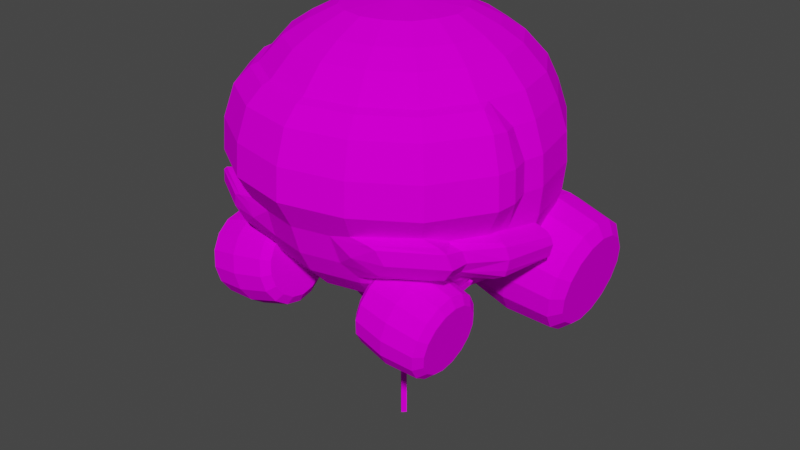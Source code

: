 # Source: eng_baloon.blend  (saved by Blender 3.3.6; exported with 4.5.12 LTS)
import bpy
from mathutils import Matrix  # noqa: F401  (used for matrix-valued properties, if any)

bpy.ops.wm.read_factory_settings(use_empty=True)
scene = bpy.context.scene
scene.name = 'Scene'

# ---- collections
col_collection = bpy.data.collections.new('Collection'); scene.collection.children.link(col_collection)

# ---- images (referenced by path relative to the original .blend; pixels are not part of the script)
import os
ASSET_DIR = os.environ.get("B2B_ASSET_DIR", "")  # directory of the original .blend (textures are referenced by path, not embedded)
HERE = os.path.dirname(os.path.abspath(__file__))  # packed textures are extracted next to this script under _unpacked/

def load_image(name, relpath, width, height, colorspace="sRGB"):
    """Load a texture the original file referenced (path relative to the .blend, or extracted next to this script)."""
    p = next((c for c in (os.path.join(HERE, relpath), os.path.join(ASSET_DIR, relpath)) if relpath and os.path.exists(c)), "")
    if p:
        img = bpy.data.images.load(p, check_existing=True)
        img.name = name
    else:  # same state as the original file: an image datablock whose file is absent (Cycles renders it pink)
        img = bpy.data.images.new(name, width, height)
        img.source = "FILE"
        img.filepath = "//" + (relpath or name)
    img.colorspace_settings.name = colorspace
    return img
img_level4_balloon128_png_002 = load_image('level4_balloon128.png.002', 'level4_balloon128.png', 1024, 1024, 'sRGB')

# ---- materials (node trees are filled in below, after node groups)
mat_level4_balloon128 = bpy.data.materials.new('level4_balloon128')
mat_level4_balloon128.alpha_threshold = 0.0
mat_level4_balloon128.use_transparent_shadow = False
mat_level4_balloon128.diffuse_color = (1.0, 1.0, 1.0, 1.0)
mat_level4_balloon128.roughness = 0.5

# ---- material node trees
mat_level4_balloon128.use_nodes = True; mat_level4_balloon128.node_tree.nodes.clear()
_N = mat_level4_balloon128.node_tree.nodes; _L = mat_level4_balloon128.node_tree.links
n0 = _N.new('ShaderNodeBsdfDiffuse'); n0.name = 'Diffuse BSDF'; n0.location = (0, 0)
n1 = _N.new('ShaderNodeTexImage'); n1.name = 'Image Texture'; n1.location = (0, 0)
n1.image = img_level4_balloon128_png_002
n2 = _N.new('ShaderNodeOutputMaterial'); n2.name = 'Material Output'; n2.location = (0, 0)
_L.new(n0.outputs[0], n2.inputs[0])
_L.new(n1.outputs[0], n0.inputs[0])
n2.is_active_output = True

# ---- world
world_world = bpy.data.worlds.new('World'); scene.world = world_world
world_world.use_nodes = True; world_world.node_tree.nodes.clear()
_N = world_world.node_tree.nodes; _L = world_world.node_tree.links
n0 = _N.new('ShaderNodeOutputWorld'); n0.name = 'World Output'; n0.location = (300, 300)
n1 = _N.new('ShaderNodeBackground'); n1.name = 'Background'; n1.location = (10, 300)
n1.inputs[0].default_value = (0.05088, 0.05088, 0.05088, 1.0)
_L.new(n1.outputs[0], n0.inputs[0])
n0.is_active_output = True
world_world.color = (0.05088, 0.05088, 0.05088)
world_world.use_sun_shadow = False
world_world.sun_shadow_jitter_overblur = 0.0

# ---- meshes
me_track9_pmd12_mesh_001 = bpy.data.meshes.new('TRACK9.PMD12.mesh.001')
me_track9_pmd12_mesh_001.from_pydata([(19.79, -33.9, 72.0), (19.6, -39.42, 70.92), (19.79, -44.94, 72.0), (20.35, -49.62, 75.08), (21.19, -52.75, 79.69), (22.18, -53.85, 85.12), (23.16, -52.75, 90.55), (24.0, -49.62, 95.16), (24.56, -44.94, 98.24), (24.76, -39.42, 99.32), (55.84, -49.62, 89.37), (55.0, -52.75, 84.77), (54.01, -53.85, 79.33), (53.02, -52.75, 73.9), (52.19, -49.62, 69.3), (51.63, -44.94, 66.22), (51.43, -39.42, 65.14), (51.63, -33.9, 66.22), (52.19, -29.21, 69.3), (24.84, -21.56, 84.64), (23.62, -22.91, 77.91), (21.19, -26.09, 79.69), (22.18, -24.99, 85.12), (22.58, -26.79, 72.21), (20.35, -29.21, 75.08), (21.89, -32.58, 68.4), (21.64, -39.42, 67.06), (21.89, -46.25, 68.4), (22.58, -52.05, 72.21), (23.62, -55.92, 77.91), (24.84, -57.28, 84.64), (26.06, -55.92, 91.36), (27.1, -52.05, 97.06), (27.79, -46.25, 100.9), (28.03, -39.42, 102.2), (27.79, -32.58, 100.9), (24.56, -33.9, 98.24), (27.1, -26.79, 97.06), (24.0, -29.21, 95.16), (26.06, -22.91, 91.36), (23.16, -26.09, 90.55), (38.09, -19.85, 82.23), (36.75, -21.34, 74.86), (35.62, -25.58, 68.61), (34.86, -31.93, 64.44), (34.59, -39.42, 62.97), (34.86, -46.91, 64.44), (35.62, -53.26, 68.61), (36.75, -57.5, 74.86), (38.09, -58.99, 82.23), (39.43, -57.5, 89.6), (40.57, -53.26, 95.84), (41.33, -46.91, 100.0), (41.59, -39.42, 101.5), (41.33, -31.93, 100.0), (40.57, -25.58, 95.84), (39.43, -21.34, 89.6), (51.35, -21.56, 79.82), (50.13, -22.91, 73.09), (49.09, -26.79, 67.39), (48.4, -32.58, 63.58), (48.16, -39.42, 62.24), (48.4, -46.25, 63.58), (49.09, -52.05, 67.39), (50.13, -55.92, 73.09), (51.35, -57.28, 79.82), (52.57, -55.92, 86.54), (53.61, -52.05, 92.25), (54.3, -46.25, 96.06), (54.54, -39.42, 97.39), (54.3, -32.58, 96.06), (53.61, -26.79, 92.25), (52.57, -22.91, 86.54), (54.01, -24.99, 79.33), (53.02, -26.09, 73.9), (56.4, -44.94, 92.45), (56.59, -39.42, 93.53), (56.4, -33.9, 92.45), (55.84, -29.21, 89.37), (55.0, -26.09, 84.77), (23.78, 26.73, 71.55), (24.05, 19.22, 73.02), (24.81, 12.84, 77.21), (25.95, 8.588, 83.48), (27.29, 7.093, 90.87), (28.63, 8.588, 98.27), (29.77, 12.84, 104.5), (30.53, 19.22, 108.7), (30.8, 26.73, 110.2), (76.92, 26.73, 101.8), (76.65, 19.22, 100.3), (75.89, 12.84, 96.15), (74.75, 8.588, 89.89), (73.41, 7.093, 82.49), (72.07, 8.588, 75.1), (70.93, 12.84, 68.83), (70.17, 19.22, 64.64), (69.9, 26.73, 63.17), (31.15, 51.04, 90.17), (29.48, 49.19, 81.02), (25.95, 44.87, 83.48), (27.29, 46.37, 90.87), (28.07, 43.92, 73.26), (24.81, 40.62, 77.21), (27.13, 36.03, 68.08), (24.05, 34.24, 73.02), (26.8, 26.73, 66.26), (27.13, 17.43, 68.08), (28.07, 9.543, 73.26), (29.48, 4.273, 81.02), (31.15, 2.423, 90.17), (32.81, 4.273, 99.32), (34.22, 9.543, 107.1), (35.16, 17.43, 112.3), (35.49, 26.73, 114.1), (35.16, 36.03, 112.3), (30.53, 34.24, 108.7), (34.22, 43.92, 107.1), (29.77, 40.62, 104.5), (32.81, 49.19, 99.32), (28.63, 44.87, 98.27), (50.35, 53.36, 86.68), (48.53, 51.34, 76.66), (46.98, 45.56, 68.15), (45.95, 36.92, 62.47), (45.59, 26.73, 60.48), (45.95, 16.54, 62.47), (46.98, 7.898, 68.15), (48.53, 2.125, 76.66), (50.35, 0.09758, 86.68), (52.17, 2.125, 96.71), (53.72, 7.898, 105.2), (54.75, 16.54, 110.9), (55.11, 26.73, 112.9), (54.75, 36.92, 110.9), (53.72, 45.56, 105.2), (52.17, 51.34, 96.71), (69.55, 51.04, 83.19), (67.89, 49.19, 74.04), (66.48, 43.92, 66.28), (65.54, 36.03, 61.1), (65.21, 26.73, 59.28), (65.54, 17.43, 61.1), (66.48, 9.543, 66.28), (67.89, 4.273, 74.04), (69.55, 2.423, 83.19), (71.22, 4.273, 92.35), (72.63, 9.543, 100.1), (73.57, 17.43, 105.3), (73.9, 26.73, 107.1), (73.57, 36.03, 105.3), (72.63, 43.92, 100.1), (71.22, 49.19, 92.35), (73.41, 46.37, 82.49), (72.07, 44.87, 75.1), (70.93, 40.62, 68.83), (70.17, 34.24, 64.64), (76.65, 34.24, 100.3), (75.89, 40.62, 96.15), (74.75, 44.87, 89.89), (-24.75, -39.42, 99.32), (-24.56, -44.94, 98.24), (-24.0, -49.62, 95.16), (-23.16, -52.75, 90.55), (-22.17, -53.85, 85.12), (-21.19, -52.75, 79.69), (-20.35, -49.62, 75.08), (-19.79, -44.94, 72.0), (-19.59, -39.42, 70.92), (-51.43, -39.42, 65.14), (-51.63, -44.94, 66.22), (-52.18, -49.62, 69.3), (-53.02, -52.75, 73.9), (-54.01, -53.85, 79.33), (-55.0, -52.75, 84.77), (-55.83, -49.62, 89.37), (-56.39, -44.94, 92.45), (-56.59, -39.42, 93.53), (-22.17, -24.99, 85.12), (-21.19, -26.09, 79.69), (-23.61, -22.91, 77.91), (-24.83, -21.56, 84.64), (-20.35, -29.21, 75.08), (-22.58, -26.79, 72.21), (-19.79, -33.9, 72.0), (-21.88, -32.58, 68.4), (-21.64, -39.42, 67.06), (-21.88, -46.25, 68.4), (-22.58, -52.05, 72.21), (-23.61, -55.92, 77.91), (-24.83, -57.28, 84.64), (-26.06, -55.92, 91.36), (-27.09, -52.05, 97.06), (-27.79, -46.25, 100.9), (-28.03, -39.42, 102.2), (-24.56, -33.9, 98.24), (-27.79, -32.58, 100.9), (-24.0, -29.21, 95.16), (-27.09, -26.79, 97.06), (-23.16, -26.09, 90.55), (-26.06, -22.91, 91.36), (-36.75, -21.34, 74.86), (-38.09, -19.85, 82.23), (-35.62, -25.58, 68.61), (-34.86, -31.93, 64.44), (-34.59, -39.42, 62.97), (-34.86, -46.91, 64.44), (-35.62, -53.26, 68.61), (-36.75, -57.5, 74.86), (-38.09, -58.99, 82.23), (-39.43, -57.5, 89.6), (-40.57, -53.26, 95.84), (-41.32, -46.91, 100.0), (-41.59, -39.42, 101.5), (-41.32, -31.93, 100.0), (-40.57, -25.58, 95.84), (-39.43, -21.34, 89.6), (-50.12, -22.91, 73.09), (-51.35, -21.56, 79.82), (-49.09, -26.79, 67.39), (-48.4, -32.58, 63.58), (-48.15, -39.42, 62.24), (-48.4, -46.25, 63.58), (-49.09, -52.05, 67.39), (-50.12, -55.92, 73.09), (-51.35, -57.28, 79.82), (-52.57, -55.92, 86.54), (-53.61, -52.05, 92.25), (-54.3, -46.25, 96.06), (-54.54, -39.42, 97.39), (-54.3, -32.58, 96.06), (-53.61, -26.79, 92.25), (-52.57, -22.91, 86.54), (-53.02, -26.09, 73.9), (-54.01, -24.99, 79.33), (-52.18, -29.21, 69.3), (-51.63, -33.9, 66.22), (-56.59, -39.42, 93.53), (-56.39, -33.9, 92.45), (-55.83, -29.21, 89.37), (-55.0, -26.09, 84.77), (-30.53, 19.22, 108.7), (-29.77, 12.84, 104.5), (-28.63, 8.588, 98.27), (-27.29, 7.093, 90.87), (-25.94, 8.588, 83.48), (-24.81, 12.84, 77.21), (-24.04, 19.22, 73.02), (-23.78, 26.73, 71.55), (-24.04, 34.24, 73.02), (-70.16, 19.22, 64.64), (-70.92, 12.84, 68.83), (-72.06, 8.588, 75.1), (-73.41, 7.093, 82.49), (-74.75, 8.588, 89.89), (-75.89, 12.84, 96.15), (-76.65, 19.22, 100.3), (-76.92, 26.73, 101.8), (-76.65, 34.24, 100.3), (-27.29, 46.37, 90.87), (-25.94, 44.87, 83.48), (-29.48, 49.19, 81.02), (-31.14, 51.04, 90.17), (-24.81, 40.62, 77.21), (-28.07, 43.92, 73.26), (-27.13, 36.03, 68.08), (-26.8, 26.73, 66.26), (-27.13, 17.43, 68.08), (-28.07, 9.543, 73.26), (-29.48, 4.273, 81.02), (-31.14, 2.423, 90.17), (-32.81, 4.273, 99.32), (-34.22, 9.543, 107.1), (-35.16, 17.43, 112.3), (-30.8, 26.73, 110.2), (-35.49, 26.73, 114.1), (-30.53, 34.24, 108.7), (-35.16, 36.03, 112.3), (-29.77, 40.62, 104.5), (-34.22, 43.92, 107.1), (-28.63, 44.87, 98.27), (-32.81, 49.19, 99.32), (-48.52, 51.34, 76.66), (-50.35, 53.36, 86.68), (-46.98, 45.56, 68.15), (-45.95, 36.92, 62.47), (-45.59, 26.73, 60.48), (-45.95, 16.54, 62.47), (-46.98, 7.898, 68.15), (-48.52, 2.125, 76.66), (-50.35, 0.09758, 86.68), (-52.17, 2.125, 96.71), (-53.71, 7.898, 105.2), (-54.75, 16.54, 110.9), (-55.11, 26.73, 112.9), (-54.75, 36.92, 110.9), (-53.71, 45.56, 105.2), (-52.17, 51.34, 96.71), (-67.89, 49.19, 74.04), (-69.55, 51.04, 83.19), (-66.48, 43.92, 66.28), (-65.53, 36.03, 61.1), (-65.2, 26.73, 59.28), (-65.53, 17.43, 61.1), (-66.48, 9.543, 66.28), (-67.89, 4.273, 74.04), (-69.55, 2.423, 83.19), (-71.21, 4.273, 92.35), (-72.62, 9.543, 100.1), (-73.57, 17.43, 105.3), (-73.9, 26.73, 107.1), (-73.57, 36.03, 105.3), (-72.62, 43.92, 100.1), (-71.21, 49.19, 92.35), (-72.06, 44.87, 75.1), (-73.41, 46.37, 82.49), (-70.92, 40.62, 68.83), (-70.16, 34.24, 64.64), (-69.9, 26.73, 63.17), (-75.89, 40.62, 96.15), (-74.75, 44.87, 89.89), (-42.0, 17.79, 174.2), (-45.9, 0.3971, 174.2), (-37.01, 0.3971, 179.9), (-33.86, 14.42, 180.0), (-35.36, -14.25, 81.23), (-42.0, -17.0, 86.03), (-45.9, 0.3971, 86.03), (-38.64, 0.3971, 81.23), (0.001461, 0.3971, 187.8), (-24.81, 0.3971, 185.7), (-22.7, -9.007, 185.8), (0.001461, 25.21, 185.8), (-9.402, 23.1, 185.8), (-50.16, -20.38, 95.55), (-54.82, 0.3971, 95.55), (-17.54, 17.94, 185.7), (-22.7, 9.801, 185.8), (-17.54, -17.15, 185.7), (-9.402, -22.31, 185.8), (-66.19, -22.31, 105.1), (-70.02, 0.3971, 105.1), (-69.52, 0.3971, 102.7), (-59.31, -19.04, 117.3), (-60.37, -14.34, 117.3), (-63.67, 0.3971, 117.3), (-62.75, 0.3971, 114.3), (-58.26, -23.73, 117.3), (-64.24, -26.21, 129.3), (-65.11, -17.56, 129.5), (-63.34, -25.84, 142.7), (-64.27, -17.13, 142.3), (-59.28, -24.16, 156.0), (-60.01, -17.08, 155.1), (-26.61, -63.84, 129.3), (0.001461, -69.81, 129.3), (0.001461, -68.84, 142.7), (-26.24, -62.95, 142.7), (-49.65, -49.25, 129.3), (-48.95, -48.56, 142.7), (-59.39, 25.0, 129.6), (-64.91, 0.3971, 129.6), (-64.01, 0.3971, 141.9), (-58.57, 24.66, 141.9), (-24.6, 59.79, 129.6), (-45.9, 46.3, 129.6), (-45.26, 45.66, 141.9), (-24.26, 58.96, 141.9), (-53.36, -21.7, 162.7), (-54.1, -33.22, 105.1), (-53.42, -41.96, 105.1), (-57.91, -43.3, 111.2), (-16.62, -55.78, 105.1), (0.001461, -59.51, 105.1), (0.001461, -63.28, 117.3), (-15.57, -59.78, 117.3), (-51.26, -16.63, 164.2), (-50.39, -20.48, 164.2), (-42.0, -17.0, 174.2), (-33.86, -13.63, 180.0), (-22.7, 55.21, 105.1), (-42.36, 42.76, 105.1), (-45.02, 45.42, 117.3), (-24.13, 58.66, 117.3), (-58.74, 5.574, 105.1), (-70.76, 0.3971, 108.0), (-17.39, 42.4, 86.03), (-32.46, 32.86, 86.03), (-38.76, 39.16, 95.55), (-20.77, 50.55, 95.55), (-42.0, 17.79, 86.03), (-50.16, 21.17, 95.55), (-32.46, -32.06, 86.03), (-38.76, -38.37, 95.55), (-22.7, 9.801, 76.42), (0.001461, 0.3971, 74.04), (-24.81, 0.3971, 76.42), (-17.39, -41.6, 86.03), (0.001461, -45.51, 86.03), (0.001461, -54.42, 95.55), (-20.77, -49.76, 95.55), (-35.36, 15.04, 81.23), (-27.32, 27.72, 81.23), (-17.54, 17.94, 76.42), (-22.7, -9.007, 76.42), (-17.54, -17.15, 76.42), (-27.32, -26.93, 81.23), (-9.402, -22.31, 76.42), (0.001461, -24.42, 76.42), (0.001461, -38.25, 81.23), (-14.64, -34.96, 81.23), (-54.81, 23.1, 105.1), (-58.26, 24.53, 117.3), (-9.402, 23.1, 76.42), (-14.64, 35.75, 81.23), (-53.25, -40.38, 117.3), (-56.09, -44.63, 117.3), (-53.51, -45.37, 119.3), (-45.81, -45.42, 156.0), (-38.95, -38.55, 164.2), (-32.46, -32.06, 174.2), (-26.17, -25.78, 179.9), (-42.36, 42.76, 154.2), (-22.7, 55.21, 154.2), (-21.42, -51.33, 98.76), (-32.11, -58.43, 118.5), (-35.19, -57.86, 117.3), (-27.59, -58.82, 117.3), (0.001461, -64.39, 156.0), (-24.55, -58.88, 156.0), (-20.87, -50.0, 164.2), (0.001461, -54.68, 164.2), (0.001461, -45.51, 174.2), (-17.39, -41.6, 174.2), (-14.03, -33.47, 180.0), (0.001461, -36.62, 180.0), (0.001461, -24.42, 185.8), (-59.9, 0.3971, 154.2), (-54.81, 23.1, 154.2), (-20.87, 50.79, 164.2), (-38.95, 39.35, 164.2), (-32.46, 32.86, 174.2), (-17.39, 42.4, 174.2), (-50.39, 21.27, 164.2), (-26.17, 26.57, 179.9), (-55.08, 0.3971, 164.2), (-14.03, 34.26, 180.0), (0.001461, 25.21, 76.42), (0.001461, 39.04, 81.23), (0.001461, 46.3, 86.03), (0.001461, 55.22, 95.55), (0.001461, 60.3, 105.1), (0.001461, 64.07, 117.3), (0.001461, 65.31, 129.6), (0.001461, 64.41, 141.9), (0.001461, 60.3, 154.2), (0.001461, 55.48, 164.2), (0.001461, 46.3, 174.2), (0.001461, 37.41, 180.0), (-50.41, -36.13, 117.3), (-46.5, -46.11, 121.2), (-62.83, -8.911, 129.6), (-62.03, -8.418, 141.9), (-57.57, -9.997, 154.2), (-22.1, -52.96, 162.7), (-41.24, -40.84, 162.7), (-24.6, -58.99, 119.6), (-37.64, -56.14, 111.2), (-27.59, -52.87, 101.9), (-33.76, -54.41, 105.1), (-46.81, -40.88, 102.2), (0.001461, -57.92, 162.7), (-64.42, -23.6, 116.2), (-40.19, -39.8, 99.34), (-27.4, -55.1, 105.1), (-24.65, -58.86, 111.2), (-67.44, -22.89, 110.1), (-44.45, -34.6, 100.9), (59.69, -21.05, 98.88), (46.07, -33.85, 102.7), (50.16, -20.38, 95.55), (-46.06, -33.85, 102.7), (-51.15, -35.84, 116.2), (-56.0, -35.55, 115.1), (-59.69, -21.05, 98.88), (-65.24, 0.3971, 100.3), (-69.6, 0.3971, 110.9), (-67.76, 0.3971, 112.6), (-66.16, -23.47, 115.1), (-64.83, -21.68, 102.0), (-57.27, -34.23, 110.1), (33.87, 14.42, 180.0), (37.02, 0.3971, 179.9), (45.9, 0.3971, 174.2), (42.0, 17.79, 174.2), (38.65, 0.3971, 81.23), (45.9, 0.3971, 86.03), (42.0, -17.0, 86.03), (35.36, -14.25, 81.23), (22.7, -9.007, 185.8), (24.82, 0.3971, 185.7), (9.405, 23.1, 185.8), (54.82, 0.3971, 95.55), (22.7, 9.801, 185.8), (17.55, 17.94, 185.7), (9.405, -22.31, 185.8), (17.55, -17.15, 185.7), (69.53, 0.3971, 102.7), (70.02, 0.3971, 105.1), (66.19, -22.31, 105.1), (62.75, 0.3971, 114.3), (63.68, 0.3971, 117.3), (60.37, -14.34, 117.3), (59.31, -19.04, 117.3), (64.24, -26.21, 129.3), (58.26, -23.73, 117.3), (64.27, -17.13, 142.3), (63.35, -25.84, 142.7), (65.11, -17.56, 129.5), (60.01, -17.08, 155.1), (59.28, -24.16, 156.0), (26.24, -62.95, 142.7), (26.61, -63.84, 129.3), (48.96, -48.56, 142.7), (49.65, -49.25, 129.3), (58.57, 24.66, 141.9), (64.01, 0.3971, 141.9), (64.92, 0.3971, 129.6), (59.4, 25.0, 129.6), (24.26, 58.96, 141.9), (45.27, 45.66, 141.9), (45.9, 46.3, 129.6), (24.6, 59.79, 129.6), (53.36, -21.7, 162.7), (57.92, -43.3, 111.2), (53.42, -41.96, 105.1), (54.11, -33.22, 105.1), (15.57, -59.78, 117.3), (16.62, -55.78, 105.1), (42.0, -17.0, 174.2), (50.4, -20.48, 164.2), (51.26, -16.63, 164.2), (33.87, -13.63, 180.0), (24.13, 58.66, 117.3), (45.03, 45.42, 117.3), (42.36, 42.76, 105.1), (22.7, 55.21, 105.1), (70.76, 0.3971, 108.0), (58.75, 5.574, 105.1), (20.78, 50.55, 95.55), (38.77, 39.16, 95.55), (32.46, 32.86, 86.03), (17.4, 42.4, 86.03), (50.16, 21.17, 95.55), (42.0, 17.79, 86.03), (38.77, -38.37, 95.55), (32.46, -32.06, 86.03), (24.82, 0.3971, 76.42), (22.7, 9.801, 76.42), (20.78, -49.76, 95.55), (17.4, -41.6, 86.03), (17.55, 17.94, 76.42), (27.33, 27.72, 81.23), (35.36, 15.04, 81.23), (27.33, -26.93, 81.23), (17.55, -17.15, 76.42), (22.7, -9.007, 76.42), (14.65, -34.96, 81.23), (9.405, -22.31, 76.42), (54.81, 23.1, 105.1), (58.26, 24.53, 117.3), (14.65, 35.75, 81.23), (9.405, 23.1, 76.42), (53.51, -45.37, 119.3), (56.09, -44.63, 117.3), (53.25, -40.38, 117.3), (45.82, -45.42, 156.0), (32.46, -32.06, 174.2), (38.95, -38.55, 164.2), (26.17, -25.78, 179.9), (22.7, 55.21, 154.2), (42.36, 42.76, 154.2), (21.43, -51.33, 98.76), (27.59, -58.82, 117.3), (35.2, -57.86, 117.3), (32.11, -58.43, 118.5), (24.56, -58.88, 156.0), (17.4, -41.6, 174.2), (20.88, -50.0, 164.2), (14.03, -33.47, 180.0), (54.81, 23.1, 154.2), (59.91, 0.3971, 154.2), (17.4, 42.4, 174.2), (32.46, 32.86, 174.2), (38.95, 39.35, 164.2), (20.88, 50.79, 164.2), (50.4, 21.27, 164.2), (26.17, 26.57, 179.9), (55.08, 0.3971, 164.2), (14.03, 34.26, 180.0), (46.5, -46.11, 121.2), (50.41, -36.13, 117.3), (62.83, -8.911, 129.6), (62.04, -8.418, 141.9), (57.57, -9.997, 154.2), (41.24, -40.84, 162.7), (22.1, -52.96, 162.7), (24.6, -58.99, 119.6), (37.64, -56.14, 111.2), (46.81, -40.88, 102.2), (33.77, -54.41, 105.1), (27.6, -52.87, 101.9), (64.43, -23.6, 116.2), (40.2, -39.8, 99.34), (27.41, -55.1, 105.1), (24.66, -58.86, 111.2), (67.44, -22.89, 110.1), (44.45, -34.6, 100.9), (56.0, -35.55, 115.1), (51.15, -35.84, 116.2), (65.24, 0.3971, 100.3), (67.76, 0.3971, 112.6), (69.61, 0.3971, 110.9), (66.17, -23.47, 115.1), (64.84, -21.68, 102.0), (57.27, -34.23, 110.1), (-51.42, -20.03, 94.97), (-50.6, -20.77, 93.05), (-50.65, -21.87, 94.97), (0.6628, 0.6737, 38.78), (0.3874, -0.5255, 38.08), (-0.6599, 0.1204, 37.39), (-0.3844, 1.32, 38.08), (-50.37, -20.67, 95.67), (1.664, 0.3971, 41.53), (0.001461, 2.06, 40.63), (-1.661, 0.3971, 41.53), (0.001461, -1.266, 0.0), (-1.661, 0.3971, 0.0), (0.001461, 2.06, 0.0), (1.664, 0.3971, 0.0), (0.001461, -1.266, 41.53), (50.05, -23.19, 94.97), (50.03, -22.09, 93.05), (50.87, -21.37, 94.97), (-0.6524, 0.6909, 38.78), (0.4114, 1.309, 38.08), (0.6554, 0.1032, 37.39), (-0.4085, -0.5151, 38.08), (49.8, -21.99, 95.67), (1.001, 55.72, 94.97), (0.001461, 55.24, 93.05), (-0.9985, 55.72, 94.97), (0.001461, -0.3198, 38.78), (-0.9985, 0.3971, 38.08), (0.001461, 1.114, 37.39), (1.001, 0.3971, 38.08), (0.001461, 55.0, 95.67)], [], [(9, 0, 1, 2, 3, 4, 5, 6, 7, 8), (18, 10, 11, 12, 13, 14, 15, 16, 17), (22, 19, 20, 21), (21, 20, 23, 24), (24, 23, 25, 0), (0, 25, 26, 1), (1, 26, 27, 2), (2, 27, 28, 3), (3, 28, 29, 4), (4, 29, 30, 5), (5, 30, 31, 6), (6, 31, 32, 7), (7, 32, 33, 8), (8, 33, 34, 9), (9, 34, 35, 36), (36, 35, 37, 38), (38, 37, 39, 40), (40, 39, 19, 22), (19, 41, 42, 20), (20, 42, 43, 23), (23, 43, 44, 25), (25, 44, 45, 26), (26, 45, 46, 27), (27, 46, 47, 28), (28, 47, 48, 29), (29, 48, 49, 30), (30, 49, 50, 31), (31, 50, 51, 32), (32, 51, 52, 33), (33, 52, 53, 34), (34, 53, 54, 35), (35, 54, 55, 37), (37, 55, 56, 39), (39, 56, 41, 19), (41, 57, 58, 42), (42, 58, 59, 43), (43, 59, 60, 44), (44, 60, 61, 45), (45, 61, 62, 46), (46, 62, 63, 47), (47, 63, 64, 48), (48, 64, 65, 49), (49, 65, 66, 50), (50, 66, 67, 51), (51, 67, 68, 52), (52, 68, 69, 53), (53, 69, 70, 54), (54, 70, 71, 55), (55, 71, 72, 56), (56, 72, 57, 41), (57, 73, 74, 58), (58, 74, 18, 59), (59, 18, 17, 60), (60, 17, 16, 61), (61, 16, 15, 62), (62, 15, 14, 63), (63, 14, 13, 64), (64, 13, 12, 65), (65, 12, 11, 66), (66, 11, 10, 67), (67, 10, 75, 68), (68, 75, 76, 69), (69, 76, 77, 70), (70, 77, 78, 71), (71, 78, 79, 72), (72, 79, 73, 57), (88, 80, 81, 82, 83, 84, 85, 86, 87), (97, 89, 90, 91, 92, 93, 94, 95, 96), (101, 98, 99, 100), (100, 99, 102, 103), (103, 102, 104, 105), (105, 104, 106, 80), (80, 106, 107, 81), (81, 107, 108, 82), (82, 108, 109, 83), (83, 109, 110, 84), (84, 110, 111, 85), (85, 111, 112, 86), (86, 112, 113, 87), (87, 113, 114, 88), (88, 114, 115, 116), (116, 115, 117, 118), (118, 117, 119, 120), (120, 119, 98, 101), (98, 121, 122, 99), (99, 122, 123, 102), (102, 123, 124, 104), (104, 124, 125, 106), (106, 125, 126, 107), (107, 126, 127, 108), (108, 127, 128, 109), (109, 128, 129, 110), (110, 129, 130, 111), (111, 130, 131, 112), (112, 131, 132, 113), (113, 132, 133, 114), (114, 133, 134, 115), (115, 134, 135, 117), (117, 135, 136, 119), (119, 136, 121, 98), (121, 137, 138, 122), (122, 138, 139, 123), (123, 139, 140, 124), (124, 140, 141, 125), (125, 141, 142, 126), (126, 142, 143, 127), (127, 143, 144, 128), (128, 144, 145, 129), (129, 145, 146, 130), (130, 146, 147, 131), (131, 147, 148, 132), (132, 148, 149, 133), (133, 149, 150, 134), (134, 150, 151, 135), (135, 151, 152, 136), (136, 152, 137, 121), (137, 153, 154, 138), (138, 154, 155, 139), (139, 155, 156, 140), (140, 156, 97, 141), (141, 97, 96, 142), (142, 96, 95, 143), (143, 95, 94, 144), (144, 94, 93, 145), (145, 93, 92, 146), (146, 92, 91, 147), (147, 91, 90, 148), (148, 90, 89, 149), (149, 89, 157, 150), (150, 157, 158, 151), (151, 158, 159, 152), (152, 159, 153, 137), (168, 160, 161, 162, 163, 164, 165, 166, 167), (177, 169, 170, 171, 172, 173, 174, 175, 176), (181, 178, 179, 180), (180, 179, 182, 183), (183, 182, 184, 185), (185, 184, 168, 186), (186, 168, 167, 187), (187, 167, 166, 188), (188, 166, 165, 189), (189, 165, 164, 190), (190, 164, 163, 191), (191, 163, 162, 192), (192, 162, 161, 193), (193, 161, 160, 194), (194, 160, 195, 196), (196, 195, 197, 198), (198, 197, 199, 200), (200, 199, 178, 181), (202, 181, 180, 201), (201, 180, 183, 203), (203, 183, 185, 204), (204, 185, 186, 205), (205, 186, 187, 206), (206, 187, 188, 207), (207, 188, 189, 208), (208, 189, 190, 209), (209, 190, 191, 210), (210, 191, 192, 211), (211, 192, 193, 212), (212, 193, 194, 213), (213, 194, 196, 214), (214, 196, 198, 215), (215, 198, 200, 216), (216, 200, 181, 202), (218, 202, 201, 217), (217, 201, 203, 219), (219, 203, 204, 220), (220, 204, 205, 221), (221, 205, 206, 222), (222, 206, 207, 223), (223, 207, 208, 224), (224, 208, 209, 225), (225, 209, 210, 226), (226, 210, 211, 227), (227, 211, 212, 228), (228, 212, 213, 229), (229, 213, 214, 230), (230, 214, 215, 231), (231, 215, 216, 232), (232, 216, 202, 218), (234, 218, 217, 233), (233, 217, 219, 235), (235, 219, 220, 236), (236, 220, 221, 169), (169, 221, 222, 170), (170, 222, 223, 171), (171, 223, 224, 172), (172, 224, 225, 173), (173, 225, 226, 174), (174, 226, 227, 175), (175, 227, 228, 176), (176, 228, 229, 237), (237, 229, 230, 238), (238, 230, 231, 239), (239, 231, 232, 240), (240, 232, 218, 234), (249, 241, 242, 243, 244, 245, 246, 247, 248), (258, 250, 251, 252, 253, 254, 255, 256, 257), (262, 259, 260, 261), (261, 260, 263, 264), (264, 263, 249, 265), (265, 249, 248, 266), (266, 248, 247, 267), (267, 247, 246, 268), (268, 246, 245, 269), (269, 245, 244, 270), (270, 244, 243, 271), (271, 243, 242, 272), (272, 242, 241, 273), (273, 241, 274, 275), (275, 274, 276, 277), (277, 276, 278, 279), (279, 278, 280, 281), (281, 280, 259, 262), (283, 262, 261, 282), (282, 261, 264, 284), (284, 264, 265, 285), (285, 265, 266, 286), (286, 266, 267, 287), (287, 267, 268, 288), (288, 268, 269, 289), (289, 269, 270, 290), (290, 270, 271, 291), (291, 271, 272, 292), (292, 272, 273, 293), (293, 273, 275, 294), (294, 275, 277, 295), (295, 277, 279, 296), (296, 279, 281, 297), (297, 281, 262, 283), (299, 283, 282, 298), (298, 282, 284, 300), (300, 284, 285, 301), (301, 285, 286, 302), (302, 286, 287, 303), (303, 287, 288, 304), (304, 288, 289, 305), (305, 289, 290, 306), (306, 290, 291, 307), (307, 291, 292, 308), (308, 292, 293, 309), (309, 293, 294, 310), (310, 294, 295, 311), (311, 295, 296, 312), (312, 296, 297, 313), (313, 297, 283, 299), (315, 299, 298, 314), (314, 298, 300, 316), (316, 300, 301, 317), (317, 301, 302, 318), (318, 302, 303, 250), (250, 303, 304, 251), (251, 304, 305, 252), (252, 305, 306, 253), (253, 306, 307, 254), (254, 307, 308, 255), (255, 308, 309, 256), (256, 309, 310, 257), (257, 310, 311, 258), (258, 311, 312, 319), (319, 312, 313, 320), (320, 313, 299, 315), (324, 321, 322, 323), (328, 325, 326, 327), (331, 329, 330), (333, 329, 332), (327, 326, 334, 335), (337, 329, 336), (339, 329, 338), (342, 340, 341), (346, 343, 344, 345), (348, 343, 347), (351, 349, 348, 350), (353, 351, 350, 352), (357, 354, 355, 356), (350, 348, 358, 359), (363, 360, 361, 362), (367, 364, 365, 366), (368, 353, 352), (371, 369, 370), (375, 372, 373, 374), (322, 376, 377, 378), (322, 378, 379, 323), (323, 379, 331, 330), (338, 329, 331), (383, 380, 381, 382), (385, 384, 341), (389, 386, 387, 388), (391, 390, 327, 335), (334, 326, 392, 393), (396, 394, 395), (400, 397, 398, 399), (403, 394, 401, 402), (325, 404, 405, 406), (402, 401, 390, 387), (410, 407, 408, 409), (387, 390, 391, 388), (388, 391, 411, 381), (381, 411, 412, 382), (382, 412, 360, 365), (414, 413, 403, 402), (401, 394, 396, 328), (417, 415, 416), (352, 350, 359, 418), (378, 377, 419, 420), (331, 379, 421, 338), (360, 412, 345, 361), (423, 367, 366, 422), (397, 410, 409, 398), (372, 424, 400, 399, 373), (427, 425, 426), (429, 357, 356, 428), (433, 430, 431, 432), (339, 434, 435, 436), (438, 363, 362, 437), (442, 439, 440, 441), (365, 360, 363, 366), (366, 363, 438, 422), (422, 438, 443, 440), (440, 443, 321, 441), (441, 321, 324, 444), (444, 324, 337, 336), (321, 443, 445, 322), (333, 446, 444, 336), (330, 329, 337), (447, 395, 413), (447, 413, 414, 448), (448, 414, 386, 449), (449, 386, 389, 450), (450, 389, 380, 451), (337, 324, 323, 330), (451, 380, 383, 452), (452, 383, 364, 453), (453, 364, 367, 454), (326, 325, 406, 392), (454, 367, 423, 455), (455, 423, 439, 456), (456, 439, 442, 457), (457, 442, 446, 458), (458, 446, 333, 332), (336, 329, 333), (460, 459, 417), (345, 344, 461, 361), (361, 461, 462, 362), (362, 462, 463, 437), (437, 463, 376, 445), (465, 464, 430, 419), (359, 357, 429, 418), (358, 354, 357, 359), (390, 401, 328, 327), (384, 342, 341), (386, 414, 402, 387), (380, 389, 388, 381), (364, 383, 382, 365), (413, 395, 403), (439, 423, 422, 440), (460, 466, 354, 358), (371, 467, 426, 416), (470, 468, 469, 370), (392, 397, 400, 393), (443, 438, 437, 445), (465, 368, 352, 418), (471, 464, 429, 428), (446, 442, 441, 444), (406, 410, 397, 392), (405, 407, 410, 406), (405, 395, 407), (419, 430, 433, 420), (434, 433, 432, 435), (379, 378, 420, 421), (420, 433, 434, 421), (421, 434, 339, 338), (436, 329, 339), (445, 376, 322), (407, 395, 408), (404, 395, 405), (395, 394, 403), (396, 395, 404), (396, 404, 325, 328), (376, 368, 377), (377, 368, 465, 419), (418, 429, 464, 465), (430, 464, 471, 431), (353, 462, 351), (351, 461, 349), (349, 344, 343), (412, 411, 384, 346, 345), (411, 391, 335, 384), (343, 472, 347), (393, 400, 424, 473), (474, 468, 424, 372), (372, 475, 474), (348, 347, 459, 460, 358), (417, 466, 460), (354, 466, 375, 374, 355), (369, 476, 340), (473, 477, 334, 393), (416, 426, 425), (480, 478, 479), (473, 481, 477), (369, 481, 370), (415, 482, 483), (335, 484, 485), (384, 335, 485), (487, 384, 486), (385, 488, 486), (483, 472, 488), (415, 483, 416), (370, 481, 470), (473, 424, 468, 470), (469, 468, 474), (475, 469, 474), (375, 466, 425, 427), (416, 425, 417), (486, 472, 487), (459, 472, 482), (459, 482, 415), (417, 459, 415), (346, 384, 487), (485, 484, 489, 342), (384, 485, 342), (340, 489, 369), (341, 340, 476, 385), (483, 476, 490), (416, 483, 490, 371), (370, 469, 467, 371), (426, 475, 427), (427, 475, 375), (375, 475, 372), (376, 353, 368), (376, 463, 353), (463, 462, 353), (462, 461, 351), (461, 344, 349), (487, 472, 343, 346), (486, 488, 472), (482, 472, 483), (349, 343, 348), (347, 472, 459), (417, 425, 466), (489, 481, 369), (481, 334, 477), (426, 467, 475), (475, 467, 469), (483, 488, 476), (385, 476, 488), (486, 384, 385), (490, 476, 369), (371, 490, 369), (342, 489, 340), (335, 334, 484), (484, 481, 489), (484, 334, 481), (470, 481, 473), (494, 491, 492, 493), (498, 495, 496, 497), (329, 499, 500), (329, 501, 332), (497, 496, 502, 480), (329, 503, 504), (329, 505, 506), (509, 507, 508), (513, 510, 511, 512), (513, 514, 515), (518, 516, 517, 514), (516, 519, 520, 517), (522, 521, 356, 355), (514, 517, 523, 524), (528, 525, 526, 527), (532, 529, 530, 531), (519, 533, 520), (536, 534, 535), (538, 537, 374, 373), (541, 493, 539, 540), (539, 493, 492, 542), (542, 492, 500, 499), (329, 506, 499), (546, 543, 544, 545), (548, 547, 508), (552, 549, 550, 551), (554, 553, 502, 496), (497, 480, 555, 556), (558, 557, 395), (560, 559, 399, 398), (558, 561, 562, 563), (566, 498, 564, 565), (563, 562, 551, 554), (568, 567, 409, 408), (554, 551, 550, 553), (553, 550, 545, 569), (569, 545, 544, 570), (570, 544, 531, 528), (572, 571, 562, 561), (558, 563, 495, 557), (575, 573, 574), (517, 520, 576, 523), (540, 539, 577, 578), (542, 499, 506, 579), (570, 528, 527, 511), (529, 580, 581, 530), (567, 560, 398, 409), (582, 538, 373, 399, 559), (585, 583, 584), (521, 586, 428, 356), (588, 587, 432, 431), (589, 505, 436, 435), (525, 590, 591, 526), (595, 592, 593, 594), (528, 531, 530, 525), (525, 530, 581, 590), (590, 581, 594, 596), (596, 594, 593, 494), (494, 593, 597, 491), (491, 597, 504, 503), (596, 494, 493, 598), (599, 501, 504, 597), (329, 500, 503), (395, 447, 572), (572, 447, 448, 571), (571, 448, 449, 552), (552, 449, 450, 549), (549, 450, 451, 546), (491, 503, 500, 492), (546, 451, 452, 543), (543, 452, 453, 532), (532, 453, 454, 529), (498, 497, 556, 564), (529, 454, 455, 580), (580, 455, 456, 595), (595, 456, 457, 592), (592, 457, 458, 599), (599, 458, 332, 501), (329, 504, 501), (601, 600, 573), (512, 511, 527, 602), (602, 527, 526, 603), (603, 526, 591, 604), (604, 591, 598, 541), (606, 605, 578, 588), (521, 523, 576, 586), (522, 524, 523, 521), (563, 554, 496, 495), (507, 548, 508), (571, 552, 551, 562), (549, 546, 545, 550), (543, 532, 531, 544), (395, 572, 561), (580, 595, 594, 581), (607, 600, 524, 522), (608, 534, 574, 584), (611, 609, 535, 610), (560, 556, 555, 559), (590, 596, 598, 591), (533, 605, 576, 520), (606, 471, 428, 586), (592, 599, 597, 593), (567, 564, 556, 560), (568, 565, 564, 567), (395, 565, 568), (588, 578, 577, 587), (587, 589, 435, 432), (539, 542, 579, 577), (587, 577, 579, 589), (589, 579, 506, 505), (329, 436, 505), (541, 598, 493), (395, 568, 408), (395, 566, 565), (558, 395, 561), (395, 557, 566), (566, 557, 495, 498), (533, 541, 540), (533, 540, 578, 605), (586, 576, 605, 606), (606, 588, 431, 471), (603, 519, 516), (602, 516, 518), (512, 518, 513), (569, 570, 511, 510, 548), (553, 569, 548, 502), (612, 513, 515), (559, 555, 613, 582), (611, 614, 538, 582), (615, 538, 614), (515, 514, 524, 600, 601), (607, 573, 600), (607, 522, 355, 374, 537), (616, 536, 509), (617, 613, 555, 480), (584, 574, 585), (479, 609, 613), (479, 613, 617), (479, 536, 535), (619, 575, 618), (478, 502, 620), (502, 548, 620), (548, 621, 622), (623, 547, 622), (612, 618, 623), (618, 575, 574), (479, 535, 609), (582, 613, 609, 611), (611, 610, 614), (610, 615, 614), (607, 537, 583, 585), (585, 574, 573), (612, 622, 621), (612, 601, 619), (619, 601, 575), (601, 573, 575), (548, 510, 621), (478, 620, 507, 624), (620, 548, 507), (624, 509, 536), (509, 508, 547, 616), (616, 618, 625), (618, 574, 534, 625), (610, 535, 534, 608), (615, 584, 583), (615, 583, 537), (615, 537, 538), (519, 541, 533), (604, 541, 519), (603, 604, 519), (602, 603, 516), (512, 602, 518), (612, 621, 510, 513), (623, 622, 612), (612, 619, 618), (513, 518, 514), (612, 515, 601), (585, 573, 607), (479, 624, 536), (480, 479, 617), (608, 584, 615), (608, 615, 610), (623, 618, 616), (616, 547, 623), (548, 622, 547), (616, 625, 536), (625, 534, 536), (624, 507, 509), (480, 502, 478), (479, 478, 624), (628, 626, 627), (632, 629, 630, 631), (632, 626, 633, 629), (629, 633, 628, 630), (630, 628, 627, 631), (631, 627, 626, 632), (633, 626, 628), (636, 634, 635), (640, 637, 638, 639), (640, 634, 641, 637), (637, 641, 636, 638), (638, 636, 635, 639), (639, 635, 634, 640), (641, 634, 636), (644, 642, 643), (648, 645, 646, 647), (648, 642, 649, 645), (645, 649, 644, 646), (646, 644, 643, 647), (647, 643, 642, 648), (649, 642, 644), (652, 650, 651), (656, 653, 654, 655), (656, 650, 657, 653), (653, 657, 652, 654), (654, 652, 651, 655), (655, 651, 650, 656), (657, 650, 652), (234, 233, 235, 236, 169, 177, 238, 239, 240), (179, 178, 199, 197, 195, 160, 168, 184, 182), (101, 100, 103, 105, 80, 88, 116, 118, 120), (315, 314, 316, 317, 318, 250, 258, 319, 320), (154, 153, 159, 158, 157, 89, 97, 156, 155), (260, 259, 280, 278, 276, 274, 241, 249, 263), (74, 73, 79, 78, 77, 76, 75, 10, 18), (22, 21, 24, 0, 9, 36, 38, 40)])
_uv = me_track9_pmd12_mesh_001.uv_layers.new(name='UVMap')
_uv.uv.foreach_set('vector', [0.8985, 0.9924, 0.9341, 0.8137, 0.8985, 0.8066, 0.863, 0.8137, 0.8329, 0.8338, 0.8127, 0.8639, 0.8056, 0.8995, 0.8127, 0.9351, 0.8329, 0.9652, 0.863, 0.9853, 0.9642, 0.8338, 0.8329, 0.9652, 0.8127, 0.9351, 0.8056, 0.8995, 0.8127, 0.8639, 0.8329, 0.8338, 0.863, 0.8137, 0.8985, 0.8066, 0.9341, 0.8137, 0.2853, 0.9799, 0.2623, 0.9862, 0.2623, 0.9837, 0.2853, 0.9779, 0.2853, 0.9779, 0.2623, 0.9837, 0.2623, 0.9766, 0.2853, 0.9721, 0.2853, 0.9721, 0.2623, 0.9766, 0.2623, 0.966, 0.2853, 0.9636, 0.2853, 0.9636, 0.2623, 0.966, 0.2623, 0.9534, 0.2853, 0.9534, 0.2853, 0.9534, 0.2623, 0.9534, 0.2623, 0.9409, 0.2853, 0.9433, 0.2853, 0.9433, 0.2623, 0.9409, 0.2623, 0.9303, 0.2853, 0.9347, 0.2853, 0.9347, 0.2623, 0.9303, 0.2623, 0.9232, 0.2853, 0.929, 0.2853, 0.929, 0.2623, 0.9232, 0.2623, 0.9207, 0.2853, 0.927, 0.2853, 0.927, 0.2623, 0.9207, 0.2623, 0.9232, 0.2853, 0.929, 0.2853, 0.929, 0.2623, 0.9232, 0.2623, 0.9303, 0.2853, 0.9347, 0.2853, 0.9347, 0.2623, 0.9303, 0.2623, 0.9409, 0.2853, 0.9433, 0.2853, 0.9433, 0.2623, 0.9409, 0.2623, 0.9534, 0.2853, 0.9534, 0.2853, 0.9534, 0.2623, 0.9534, 0.2623, 0.966, 0.2853, 0.9636, 0.2853, 0.9636, 0.2623, 0.966, 0.2623, 0.9766, 0.2853, 0.9721, 0.2853, 0.9721, 0.2623, 0.9766, 0.2623, 0.9837, 0.2853, 0.9779, 0.2853, 0.9779, 0.2623, 0.9837, 0.2623, 0.9862, 0.2853, 0.9799, 0.2623, 0.9862, 0.148, 0.9893, 0.148, 0.9866, 0.2623, 0.9837, 0.2623, 0.9837, 0.148, 0.9866, 0.148, 0.9788, 0.2623, 0.9766, 0.2623, 0.9766, 0.148, 0.9788, 0.148, 0.9672, 0.2623, 0.966, 0.2623, 0.966, 0.148, 0.9672, 0.148, 0.9534, 0.2623, 0.9534, 0.2623, 0.9534, 0.148, 0.9534, 0.148, 0.9397, 0.2623, 0.9409, 0.2623, 0.9409, 0.148, 0.9397, 0.148, 0.9281, 0.2623, 0.9303, 0.2623, 0.9303, 0.148, 0.9281, 0.148, 0.9203, 0.2623, 0.9232, 0.2623, 0.9232, 0.148, 0.9203, 0.148, 0.9176, 0.2623, 0.9207, 0.2623, 0.9207, 0.148, 0.9176, 0.148, 0.9203, 0.2623, 0.9232, 0.2623, 0.9232, 0.148, 0.9203, 0.148, 0.9281, 0.2623, 0.9303, 0.2623, 0.9303, 0.148, 0.9281, 0.148, 0.9397, 0.2623, 0.9409, 0.2623, 0.9409, 0.148, 0.9397, 0.148, 0.9534, 0.2623, 0.9534, 0.2623, 0.9534, 0.148, 0.9534, 0.148, 0.9672, 0.2623, 0.966, 0.2623, 0.966, 0.148, 0.9672, 0.148, 0.9788, 0.2623, 0.9766, 0.2623, 0.9766, 0.148, 0.9788, 0.148, 0.9866, 0.2623, 0.9837, 0.2623, 0.9837, 0.148, 0.9866, 0.148, 0.9893, 0.2623, 0.9862, 0.148, 0.9893, 0.03368, 0.9862, 0.03368, 0.9837, 0.148, 0.9866, 0.148, 0.9866, 0.03368, 0.9837, 0.03368, 0.9766, 0.148, 0.9788, 0.148, 0.9788, 0.03368, 0.9766, 0.03368, 0.966, 0.148, 0.9672, 0.148, 0.9672, 0.03368, 0.966, 0.03368, 0.9534, 0.148, 0.9534, 0.148, 0.9534, 0.03368, 0.9534, 0.03368, 0.9409, 0.148, 0.9397, 0.148, 0.9397, 0.03368, 0.9409, 0.03368, 0.9303, 0.148, 0.9281, 0.148, 0.9281, 0.03368, 0.9303, 0.03368, 0.9232, 0.148, 0.9203, 0.148, 0.9203, 0.03368, 0.9232, 0.03368, 0.9207, 0.148, 0.9176, 0.148, 0.9176, 0.03368, 0.9207, 0.03368, 0.9232, 0.148, 0.9203, 0.148, 0.9203, 0.03368, 0.9232, 0.03368, 0.9303, 0.148, 0.9281, 0.148, 0.9281, 0.03368, 0.9303, 0.03368, 0.9409, 0.148, 0.9397, 0.148, 0.9397, 0.03368, 0.9409, 0.03368, 0.9534, 0.148, 0.9534, 0.148, 0.9534, 0.03368, 0.9534, 0.03368, 0.966, 0.148, 0.9672, 0.148, 0.9672, 0.03368, 0.966, 0.03368, 0.9766, 0.148, 0.9788, 0.148, 0.9788, 0.03368, 0.9766, 0.03368, 0.9837, 0.148, 0.9866, 0.148, 0.9866, 0.03368, 0.9837, 0.03368, 0.9862, 0.148, 0.9893, 0.03368, 0.9862, 0.01072, 0.9799, 0.01072, 0.9779, 0.03368, 0.9837, 0.03368, 0.9837, 0.01072, 0.9779, 0.01072, 0.9721, 0.03368, 0.9766, 0.03368, 0.9766, 0.01072, 0.9721, 0.01072, 0.9636, 0.03368, 0.966, 0.03368, 0.966, 0.01072, 0.9636, 0.01072, 0.9534, 0.03368, 0.9534, 0.03368, 0.9534, 0.01072, 0.9534, 0.01072, 0.9433, 0.03368, 0.9409, 0.03368, 0.9409, 0.01072, 0.9433, 0.01072, 0.9347, 0.03368, 0.9303, 0.03368, 0.9303, 0.01072, 0.9347, 0.01072, 0.929, 0.03368, 0.9232, 0.03368, 0.9232, 0.01072, 0.929, 0.01072, 0.927, 0.03368, 0.9207, 0.03368, 0.9207, 0.01072, 0.927, 0.01072, 0.929, 0.03368, 0.9232, 0.03368, 0.9232, 0.01072, 0.929, 0.01072, 0.9347, 0.03368, 0.9303, 0.03368, 0.9303, 0.01072, 0.9347, 0.01072, 0.9433, 0.03368, 0.9409, 0.03368, 0.9409, 0.01072, 0.9433, 0.01072, 0.9534, 0.03368, 0.9534, 0.03368, 0.9534, 0.01072, 0.9534, 0.01072, 0.9636, 0.03368, 0.966, 0.03368, 0.966, 0.01072, 0.9636, 0.01072, 0.9721, 0.03368, 0.9766, 0.03368, 0.9766, 0.01072, 0.9721, 0.01072, 0.9779, 0.03368, 0.9837, 0.03368, 0.9837, 0.01072, 0.9779, 0.01072, 0.9799, 0.03368, 0.9862, 0.8985, 0.9924, 0.8985, 0.8066, 0.863, 0.8137, 0.8329, 0.8338, 0.8127, 0.8639, 0.8056, 0.8995, 0.8127, 0.9351, 0.8329, 0.9652, 0.863, 0.9853, 0.8985, 0.8066, 0.8985, 0.9924, 0.863, 0.9853, 0.8329, 0.9652, 0.8127, 0.9351, 0.8056, 0.8995, 0.8127, 0.8639, 0.8329, 0.8338, 0.863, 0.8137, 0.2853, 0.9799, 0.2623, 0.9862, 0.2623, 0.9837, 0.2853, 0.9779, 0.2853, 0.9779, 0.2623, 0.9837, 0.2623, 0.9766, 0.2853, 0.9721, 0.2853, 0.9721, 0.2623, 0.9766, 0.2623, 0.966, 0.2853, 0.9636, 0.2853, 0.9636, 0.2623, 0.966, 0.2623, 0.9534, 0.2853, 0.9534, 0.2853, 0.9534, 0.2623, 0.9534, 0.2623, 0.9409, 0.2853, 0.9433, 0.2853, 0.9433, 0.2623, 0.9409, 0.2623, 0.9303, 0.2853, 0.9347, 0.2853, 0.9347, 0.2623, 0.9303, 0.2623, 0.9232, 0.2853, 0.929, 0.2853, 0.929, 0.2623, 0.9232, 0.2623, 0.9207, 0.2853, 0.927, 0.2853, 0.927, 0.2623, 0.9207, 0.2623, 0.9232, 0.2853, 0.929, 0.2853, 0.929, 0.2623, 0.9232, 0.2623, 0.9303, 0.2853, 0.9347, 0.2853, 0.9347, 0.2623, 0.9303, 0.2623, 0.9409, 0.2853, 0.9433, 0.2853, 0.9433, 0.2623, 0.9409, 0.2623, 0.9534, 0.2853, 0.9534, 0.2853, 0.9534, 0.2623, 0.9534, 0.2623, 0.966, 0.2853, 0.9636, 0.2853, 0.9636, 0.2623, 0.966, 0.2623, 0.9766, 0.2853, 0.9721, 0.2853, 0.9721, 0.2623, 0.9766, 0.2623, 0.9837, 0.2853, 0.9779, 0.2853, 0.9779, 0.2623, 0.9837, 0.2623, 0.9862, 0.2853, 0.9799, 0.2623, 0.9862, 0.148, 0.9893, 0.148, 0.9866, 0.2623, 0.9837, 0.2623, 0.9837, 0.148, 0.9866, 0.148, 0.9788, 0.2623, 0.9766, 0.2623, 0.9766, 0.148, 0.9788, 0.148, 0.9672, 0.2623, 0.966, 0.2623, 0.966, 0.148, 0.9672, 0.148, 0.9534, 0.2623, 0.9534, 0.2623, 0.9534, 0.148, 0.9534, 0.148, 0.9397, 0.2623, 0.9409, 0.2623, 0.9409, 0.148, 0.9397, 0.148, 0.9281, 0.2623, 0.9303, 0.2623, 0.9303, 0.148, 0.9281, 0.148, 0.9203, 0.2623, 0.9232, 0.2623, 0.9232, 0.148, 0.9203, 0.148, 0.9176, 0.2623, 0.9207, 0.2623, 0.9207, 0.148, 0.9176, 0.148, 0.9203, 0.2623, 0.9232, 0.2623, 0.9232, 0.148, 0.9203, 0.148, 0.9281, 0.2623, 0.9303, 0.2623, 0.9303, 0.148, 0.9281, 0.148, 0.9397, 0.2623, 0.9409, 0.2623, 0.9409, 0.148, 0.9397, 0.148, 0.9534, 0.2623, 0.9534, 0.2623, 0.9534, 0.148, 0.9534, 0.148, 0.9672, 0.2623, 0.966, 0.2623, 0.966, 0.148, 0.9672, 0.148, 0.9788, 0.2623, 0.9766, 0.2623, 0.9766, 0.148, 0.9788, 0.148, 0.9866, 0.2623, 0.9837, 0.2623, 0.9837, 0.148, 0.9866, 0.148, 0.9893, 0.2623, 0.9862, 0.148, 0.9893, 0.03368, 0.9862, 0.03368, 0.9837, 0.148, 0.9866, 0.148, 0.9866, 0.03368, 0.9837, 0.03368, 0.9766, 0.148, 0.9788, 0.148, 0.9788, 0.03368, 0.9766, 0.03368, 0.966, 0.148, 0.9672, 0.148, 0.9672, 0.03368, 0.966, 0.03368, 0.9534, 0.148, 0.9534, 0.148, 0.9534, 0.03368, 0.9534, 0.03368, 0.9409, 0.148, 0.9397, 0.148, 0.9397, 0.03368, 0.9409, 0.03368, 0.9303, 0.148, 0.9281, 0.148, 0.9281, 0.03368, 0.9303, 0.03368, 0.9232, 0.148, 0.9203, 0.148, 0.9203, 0.03368, 0.9232, 0.03368, 0.9207, 0.148, 0.9176, 0.148, 0.9176, 0.03368, 0.9207, 0.03368, 0.9232, 0.148, 0.9203, 0.148, 0.9203, 0.03368, 0.9232, 0.03368, 0.9303, 0.148, 0.9281, 0.148, 0.9281, 0.03368, 0.9303, 0.03368, 0.9409, 0.148, 0.9397, 0.148, 0.9397, 0.03368, 0.9409, 0.03368, 0.9534, 0.148, 0.9534, 0.148, 0.9534, 0.03368, 0.9534, 0.03368, 0.966, 0.148, 0.9672, 0.148, 0.9672, 0.03368, 0.966, 0.03368, 0.9766, 0.148, 0.9788, 0.148, 0.9788, 0.03368, 0.9766, 0.03368, 0.9837, 0.148, 0.9866, 0.148, 0.9866, 0.03368, 0.9837, 0.03368, 0.9862, 0.148, 0.9893, 0.03368, 0.9862, 0.01072, 0.9799, 0.01072, 0.9779, 0.03368, 0.9837, 0.03368, 0.9837, 0.01072, 0.9779, 0.01072, 0.9721, 0.03368, 0.9766, 0.03368, 0.9766, 0.01072, 0.9721, 0.01072, 0.9636, 0.03368, 0.966, 0.03368, 0.966, 0.01072, 0.9636, 0.01072, 0.9534, 0.03368, 0.9534, 0.03368, 0.9534, 0.01072, 0.9534, 0.01072, 0.9433, 0.03368, 0.9409, 0.03368, 0.9409, 0.01072, 0.9433, 0.01072, 0.9347, 0.03368, 0.9303, 0.03368, 0.9303, 0.01072, 0.9347, 0.01072, 0.929, 0.03368, 0.9232, 0.03368, 0.9232, 0.01072, 0.929, 0.01072, 0.927, 0.03368, 0.9207, 0.03368, 0.9207, 0.01072, 0.927, 0.01072, 0.929, 0.03368, 0.9232, 0.03368, 0.9232, 0.01072, 0.929, 0.01072, 0.9347, 0.03368, 0.9303, 0.03368, 0.9303, 0.01072, 0.9347, 0.01072, 0.9433, 0.03368, 0.9409, 0.03368, 0.9409, 0.01072, 0.9433, 0.01072, 0.9534, 0.03368, 0.9534, 0.03368, 0.9534, 0.01072, 0.9534, 0.01072, 0.9636, 0.03368, 0.966, 0.03368, 0.966, 0.01072, 0.9636, 0.01072, 0.9721, 0.03368, 0.9766, 0.03368, 0.9766, 0.01072, 0.9721, 0.01072, 0.9779, 0.03368, 0.9837, 0.03368, 0.9837, 0.01072, 0.9779, 0.01072, 0.9799, 0.03368, 0.9862, 0.8985, 0.8066, 0.8985, 0.9924, 0.863, 0.9853, 0.8329, 0.9652, 0.8127, 0.9351, 0.8056, 0.8995, 0.8127, 0.8639, 0.8329, 0.8338, 0.863, 0.8137, 0.8985, 0.9924, 0.8985, 0.8066, 0.863, 0.8137, 0.8329, 0.8338, 0.8127, 0.8639, 0.8056, 0.8995, 0.8127, 0.9351, 0.8329, 0.9652, 0.863, 0.9853, 0.2623, 0.9862, 0.2853, 0.9799, 0.2853, 0.9779, 0.2623, 0.9837, 0.2623, 0.9837, 0.2853, 0.9779, 0.2853, 0.9721, 0.2623, 0.9766, 0.2623, 0.9766, 0.2853, 0.9721, 0.2853, 0.9636, 0.2623, 0.966, 0.2623, 0.966, 0.2853, 0.9636, 0.2853, 0.9534, 0.2623, 0.9534, 0.2623, 0.9534, 0.2853, 0.9534, 0.2853, 0.9433, 0.2623, 0.9409, 0.2623, 0.9409, 0.2853, 0.9433, 0.2853, 0.9347, 0.2623, 0.9303, 0.2623, 0.9303, 0.2853, 0.9347, 0.2853, 0.929, 0.2623, 0.9232, 0.2623, 0.9232, 0.2853, 0.929, 0.2853, 0.927, 0.2623, 0.9207, 0.2623, 0.9207, 0.2853, 0.927, 0.2853, 0.929, 0.2623, 0.9232, 0.2623, 0.9232, 0.2853, 0.929, 0.2853, 0.9347, 0.2623, 0.9303, 0.2623, 0.9303, 0.2853, 0.9347, 0.2853, 0.9433, 0.2623, 0.9409, 0.2623, 0.9409, 0.2853, 0.9433, 0.2853, 0.9534, 0.2623, 0.9534, 0.2623, 0.9534, 0.2853, 0.9534, 0.2853, 0.9636, 0.2623, 0.966, 0.2623, 0.966, 0.2853, 0.9636, 0.2853, 0.9721, 0.2623, 0.9766, 0.2623, 0.9766, 0.2853, 0.9721, 0.2853, 0.9779, 0.2623, 0.9837, 0.2623, 0.9837, 0.2853, 0.9779, 0.2853, 0.9799, 0.2623, 0.9862, 0.148, 0.9893, 0.2623, 0.9862, 0.2623, 0.9837, 0.148, 0.9866, 0.148, 0.9866, 0.2623, 0.9837, 0.2623, 0.9766, 0.148, 0.9788, 0.148, 0.9788, 0.2623, 0.9766, 0.2623, 0.966, 0.148, 0.9672, 0.148, 0.9672, 0.2623, 0.966, 0.2623, 0.9534, 0.148, 0.9534, 0.148, 0.9534, 0.2623, 0.9534, 0.2623, 0.9409, 0.148, 0.9397, 0.148, 0.9397, 0.2623, 0.9409, 0.2623, 0.9303, 0.148, 0.9281, 0.148, 0.9281, 0.2623, 0.9303, 0.2623, 0.9232, 0.148, 0.9203, 0.148, 0.9203, 0.2623, 0.9232, 0.2623, 0.9207, 0.148, 0.9176, 0.148, 0.9176, 0.2623, 0.9207, 0.2623, 0.9232, 0.148, 0.9203, 0.148, 0.9203, 0.2623, 0.9232, 0.2623, 0.9303, 0.148, 0.9281, 0.148, 0.9281, 0.2623, 0.9303, 0.2623, 0.9409, 0.148, 0.9397, 0.148, 0.9397, 0.2623, 0.9409, 0.2623, 0.9534, 0.148, 0.9534, 0.148, 0.9534, 0.2623, 0.9534, 0.2623, 0.966, 0.148, 0.9672, 0.148, 0.9672, 0.2623, 0.966, 0.2623, 0.9766, 0.148, 0.9788, 0.148, 0.9788, 0.2623, 0.9766, 0.2623, 0.9837, 0.148, 0.9866, 0.148, 0.9866, 0.2623, 0.9837, 0.2623, 0.9862, 0.148, 0.9893, 0.03368, 0.9862, 0.148, 0.9893, 0.148, 0.9866, 0.03368, 0.9837, 0.03368, 0.9837, 0.148, 0.9866, 0.148, 0.9788, 0.03368, 0.9766, 0.03368, 0.9766, 0.148, 0.9788, 0.148, 0.9672, 0.03368, 0.966, 0.03368, 0.966, 0.148, 0.9672, 0.148, 0.9534, 0.03368, 0.9534, 0.03368, 0.9534, 0.148, 0.9534, 0.148, 0.9397, 0.03368, 0.9409, 0.03368, 0.9409, 0.148, 0.9397, 0.148, 0.9281, 0.03368, 0.9303, 0.03368, 0.9303, 0.148, 0.9281, 0.148, 0.9203, 0.03368, 0.9232, 0.03368, 0.9232, 0.148, 0.9203, 0.148, 0.9176, 0.03368, 0.9207, 0.03368, 0.9207, 0.148, 0.9176, 0.148, 0.9203, 0.03368, 0.9232, 0.03368, 0.9232, 0.148, 0.9203, 0.148, 0.9281, 0.03368, 0.9303, 0.03368, 0.9303, 0.148, 0.9281, 0.148, 0.9397, 0.03368, 0.9409, 0.03368, 0.9409, 0.148, 0.9397, 0.148, 0.9534, 0.03368, 0.9534, 0.03368, 0.9534, 0.148, 0.9534, 0.148, 0.9672, 0.03368, 0.966, 0.03368, 0.966, 0.148, 0.9672, 0.148, 0.9788, 0.03368, 0.9766, 0.03368, 0.9766, 0.148, 0.9788, 0.148, 0.9866, 0.03368, 0.9837, 0.03368, 0.9837, 0.148, 0.9866, 0.148, 0.9893, 0.03368, 0.9862, 0.01072, 0.9799, 0.03368, 0.9862, 0.03368, 0.9837, 0.01072, 0.9779, 0.01072, 0.9779, 0.03368, 0.9837, 0.03368, 0.9766, 0.01072, 0.9721, 0.01072, 0.9721, 0.03368, 0.9766, 0.03368, 0.966, 0.01072, 0.9636, 0.01072, 0.9636, 0.03368, 0.966, 0.03368, 0.9534, 0.01072, 0.9534, 0.01072, 0.9534, 0.03368, 0.9534, 0.03368, 0.9409, 0.01072, 0.9433, 0.01072, 0.9433, 0.03368, 0.9409, 0.03368, 0.9303, 0.01072, 0.9347, 0.01072, 0.9347, 0.03368, 0.9303, 0.03368, 0.9232, 0.01072, 0.929, 0.01072, 0.929, 0.03368, 0.9232, 0.03368, 0.9207, 0.01072, 0.927, 0.01072, 0.927, 0.03368, 0.9207, 0.03368, 0.9232, 0.01072, 0.929, 0.01072, 0.929, 0.03368, 0.9232, 0.03368, 0.9303, 0.01072, 0.9347, 0.01072, 0.9347, 0.03368, 0.9303, 0.03368, 0.9409, 0.01072, 0.9433, 0.01072, 0.9433, 0.03368, 0.9409, 0.03368, 0.9534, 0.01072, 0.9534, 0.01072, 0.9534, 0.03368, 0.9534, 0.03368, 0.966, 0.01072, 0.9636, 0.01072, 0.9636, 0.03368, 0.966, 0.03368, 0.9766, 0.01072, 0.9721, 0.01072, 0.9721, 0.03368, 0.9766, 0.03368, 0.9837, 0.01072, 0.9779, 0.01072, 0.9779, 0.03368, 0.9837, 0.03368, 0.9862, 0.01072, 0.9799, 0.9341, 0.8137, 0.863, 0.9853, 0.8329, 0.9652, 0.8127, 0.9351, 0.8056, 0.8995, 0.8127, 0.8639, 0.8329, 0.8338, 0.863, 0.8137, 0.8985, 0.8066, 0.9341, 0.9853, 0.863, 0.8137, 0.8329, 0.8338, 0.8127, 0.8639, 0.8056, 0.8995, 0.8127, 0.9351, 0.8329, 0.9652, 0.863, 0.9853, 0.8985, 0.9924, 0.2623, 0.9862, 0.2853, 0.9799, 0.2853, 0.9779, 0.2623, 0.9837, 0.2623, 0.9837, 0.2853, 0.9779, 0.2853, 0.9721, 0.2623, 0.9766, 0.2623, 0.9766, 0.2853, 0.9721, 0.2853, 0.9636, 0.2623, 0.966, 0.2623, 0.966, 0.2853, 0.9636, 0.2853, 0.9534, 0.2623, 0.9534, 0.2623, 0.9534, 0.2853, 0.9534, 0.2853, 0.9433, 0.2623, 0.9409, 0.2623, 0.9409, 0.2853, 0.9433, 0.2853, 0.9347, 0.2623, 0.9303, 0.2623, 0.9303, 0.2853, 0.9347, 0.2853, 0.929, 0.2623, 0.9232, 0.2623, 0.9232, 0.2853, 0.929, 0.2853, 0.927, 0.2623, 0.9207, 0.2623, 0.9207, 0.2853, 0.927, 0.2853, 0.929, 0.2623, 0.9232, 0.2623, 0.9232, 0.2853, 0.929, 0.2853, 0.9347, 0.2623, 0.9303, 0.2623, 0.9303, 0.2853, 0.9347, 0.2853, 0.9433, 0.2623, 0.9409, 0.2623, 0.9409, 0.2853, 0.9433, 0.2853, 0.9534, 0.2623, 0.9534, 0.2623, 0.9534, 0.2853, 0.9534, 0.2853, 0.9636, 0.2623, 0.966, 0.2623, 0.966, 0.2853, 0.9636, 0.2853, 0.9721, 0.2623, 0.9766, 0.2623, 0.9766, 0.2853, 0.9721, 0.2853, 0.9779, 0.2623, 0.9837, 0.2623, 0.9837, 0.2853, 0.9779, 0.2853, 0.9799, 0.2623, 0.9862, 0.148, 0.9893, 0.2623, 0.9862, 0.2623, 0.9837, 0.148, 0.9866, 0.148, 0.9866, 0.2623, 0.9837, 0.2623, 0.9766, 0.148, 0.9788, 0.148, 0.9788, 0.2623, 0.9766, 0.2623, 0.966, 0.148, 0.9672, 0.148, 0.9672, 0.2623, 0.966, 0.2623, 0.9534, 0.148, 0.9534, 0.148, 0.9534, 0.2623, 0.9534, 0.2623, 0.9409, 0.148, 0.9397, 0.148, 0.9397, 0.2623, 0.9409, 0.2623, 0.9303, 0.148, 0.9281, 0.148, 0.9281, 0.2623, 0.9303, 0.2623, 0.9232, 0.148, 0.9203, 0.148, 0.9203, 0.2623, 0.9232, 0.2623, 0.9207, 0.148, 0.9176, 0.148, 0.9176, 0.2623, 0.9207, 0.2623, 0.9232, 0.148, 0.9203, 0.148, 0.9203, 0.2623, 0.9232, 0.2623, 0.9303, 0.148, 0.9281, 0.148, 0.9281, 0.2623, 0.9303, 0.2623, 0.9409, 0.148, 0.9397, 0.148, 0.9397, 0.2623, 0.9409, 0.2623, 0.9534, 0.148, 0.9534, 0.148, 0.9534, 0.2623, 0.9534, 0.2623, 0.966, 0.148, 0.9672, 0.148, 0.9672, 0.2623, 0.966, 0.2623, 0.9766, 0.148, 0.9788, 0.148, 0.9788, 0.2623, 0.9766, 0.2623, 0.9837, 0.148, 0.9866, 0.148, 0.9866, 0.2623, 0.9837, 0.2623, 0.9862, 0.148, 0.9893, 0.03368, 0.9862, 0.148, 0.9893, 0.148, 0.9866, 0.03368, 0.9837, 0.03368, 0.9837, 0.148, 0.9866, 0.148, 0.9788, 0.03368, 0.9766, 0.03368, 0.9766, 0.148, 0.9788, 0.148, 0.9672, 0.03368, 0.966, 0.03368, 0.966, 0.148, 0.9672, 0.148, 0.9534, 0.03368, 0.9534, 0.03368, 0.9534, 0.148, 0.9534, 0.148, 0.9397, 0.03368, 0.9409, 0.03368, 0.9409, 0.148, 0.9397, 0.148, 0.9281, 0.03368, 0.9303, 0.03368, 0.9303, 0.148, 0.9281, 0.148, 0.9203, 0.03368, 0.9232, 0.03368, 0.9232, 0.148, 0.9203, 0.148, 0.9176, 0.03368, 0.9207, 0.03368, 0.9207, 0.148, 0.9176, 0.148, 0.9203, 0.03368, 0.9232, 0.03368, 0.9232, 0.148, 0.9203, 0.148, 0.9281, 0.03368, 0.9303, 0.03368, 0.9303, 0.148, 0.9281, 0.148, 0.9397, 0.03368, 0.9409, 0.03368, 0.9409, 0.148, 0.9397, 0.148, 0.9534, 0.03368, 0.9534, 0.03368, 0.9534, 0.148, 0.9534, 0.148, 0.9672, 0.03368, 0.966, 0.03368, 0.966, 0.148, 0.9672, 0.148, 0.9788, 0.03368, 0.9766, 0.03368, 0.9766, 0.148, 0.9788, 0.148, 0.9866, 0.03368, 0.9837, 0.03368, 0.9837, 0.148, 0.9866, 0.148, 0.9893, 0.03368, 0.9862, 0.01072, 0.9799, 0.03368, 0.9862, 0.03368, 0.9837, 0.01072, 0.9779, 0.01072, 0.9779, 0.03368, 0.9837, 0.03368, 0.9766, 0.01072, 0.9721, 0.01072, 0.9721, 0.03368, 0.9766, 0.03368, 0.966, 0.01072, 0.9636, 0.01072, 0.9636, 0.03368, 0.966, 0.03368, 0.9534, 0.01072, 0.9534, 0.01072, 0.9534, 0.03368, 0.9534, 0.03368, 0.9409, 0.01072, 0.9433, 0.01072, 0.9433, 0.03368, 0.9409, 0.03368, 0.9303, 0.01072, 0.9347, 0.01072, 0.9347, 0.03368, 0.9303, 0.03368, 0.9232, 0.01072, 0.929, 0.01072, 0.929, 0.03368, 0.9232, 0.03368, 0.9207, 0.01072, 0.927, 0.01072, 0.927, 0.03368, 0.9207, 0.03368, 0.9232, 0.01072, 0.929, 0.01072, 0.929, 0.03368, 0.9232, 0.03368, 0.9303, 0.01072, 0.9347, 0.01072, 0.9347, 0.03368, 0.9303, 0.03368, 0.9409, 0.01072, 0.9433, 0.01072, 0.9433, 0.03368, 0.9409, 0.03368, 0.9534, 0.01072, 0.9534, 0.01072, 0.9534, 0.03368, 0.9534, 0.03368, 0.966, 0.01072, 0.9636, 0.01072, 0.9636, 0.03368, 0.966, 0.03368, 0.9766, 0.01072, 0.9721, 0.01072, 0.9721, 0.03368, 0.9766, 0.03368, 0.9837, 0.01072, 0.9779, 0.01072, 0.9779, 0.03368, 0.9837, 0.03368, 0.9862, 0.01072, 0.9799, 0.5944, 0.813, 0.6231, 0.7687, 0.4984, 0.7687, 0.4984, 0.8129, 0.4984, 0.05511, 0.4025, 0.05511, 0.3738, 0.092, 0.4984, 0.092, 0.4311, 0.8573, 0.4984, 0.8572, 0.4984, 0.8572, 0.6611, 0.8576, 0.4984, 0.8572, 0.689, 0.8578, 0.4984, 0.092, 0.3738, 0.092, 0.3548, 0.1651, 0.4984, 0.1651, 0.5658, 0.8573, 0.4984, 0.8572, 0.6332, 0.8573, 0.3358, 0.8576, 0.4984, 0.8572, 0.3637, 0.8573, 0.4984, 0.2197, 0.3358, 0.2382, 0.4984, 0.2382, 0.4984, 0.3091, 0.362, 0.3323, 0.395, 0.3323, 0.4984, 0.3323, 0.3222, 0.4265, 0.362, 0.3323, 0.329, 0.3323, 0.383, 0.5211, 0.377, 0.4265, 0.3222, 0.4265, 0.329, 0.5211, 0.3799, 0.6157, 0.383, 0.5211, 0.329, 0.5211, 0.3358, 0.6157, 0.08941, 0.5211, 0.073, 0.4265, 0.0, 0.4265, 0.01924, 0.5211, 0.329, 0.5211, 0.3222, 0.4265, 0.146, 0.4265, 0.1596, 0.5211, 0.6679, 0.5211, 0.6747, 0.4265, 0.4984, 0.4265, 0.4984, 0.5211, 0.9075, 0.5211, 0.9239, 0.4265, 0.8509, 0.4265, 0.8373, 0.5211, 0.3485, 0.6667, 0.3799, 0.6157, 0.3358, 0.6157, 0.1664, 0.2852, 0.2482, 0.2382, 0.1732, 0.2382, 0.06451, 0.3323, 0.08778, 0.2382, 0.03847, 0.2382, 0.01924, 0.3323, 0.4984, 0.7687, 0.3813, 0.6922, 0.3548, 0.6922, 0.3738, 0.7687, 0.4984, 0.7687, 0.3738, 0.7687, 0.4025, 0.813, 0.4984, 0.8129, 0.4984, 0.8129, 0.4025, 0.813, 0.4311, 0.8573, 0.4984, 0.8572, 0.3637, 0.8573, 0.4984, 0.8572, 0.4311, 0.8573, 0.9075, 0.3323, 0.8911, 0.2382, 0.8237, 0.2382, 0.8373, 0.3323, 0.4984, 0.2606, 0.5355, 0.2382, 0.4984, 0.2382, 0.8452, 0.1651, 0.7993, 0.092, 0.7477, 0.092, 0.7857, 0.1651, 0.6421, 0.1651, 0.6231, 0.092, 0.4984, 0.092, 0.4984, 0.1651, 0.3548, 0.1651, 0.3738, 0.092, 0.2492, 0.092, 0.2112, 0.1651, 0.4984, 0.01822, 0.5658, 0.01822, 0.4984, 0.01822, 0.1517, 0.1651, 0.1976, 0.092, 0.146, 0.092, 0.09223, 0.1651, 0.6332, 0.01822, 0.5658, 0.01822, 0.5944, 0.05511, 0.6904, 0.05511, 0.4025, 0.05511, 0.4311, 0.01822, 0.3637, 0.01822, 0.3065, 0.05511, 0.6904, 0.05511, 0.5944, 0.05511, 0.6231, 0.092, 0.7477, 0.092, 0.2667, 0.05511, 0.3358, 0.01822, 0.3079, 0.01822, 0.227, 0.05511, 0.7477, 0.092, 0.6231, 0.092, 0.6421, 0.1651, 0.7857, 0.1651, 0.7857, 0.1651, 0.6421, 0.1651, 0.6611, 0.2382, 0.8237, 0.2382, 0.8237, 0.2382, 0.6611, 0.2382, 0.6679, 0.3323, 0.8373, 0.3323, 0.8373, 0.3323, 0.6679, 0.3323, 0.6747, 0.4265, 0.8509, 0.4265, 0.7302, 0.05511, 0.6611, 0.01822, 0.6332, 0.01822, 0.6904, 0.05511, 0.5944, 0.05511, 0.5658, 0.01822, 0.4984, 0.01822, 0.4984, 0.05511, 0.1574, 0.3474, 0.194, 0.3323, 0.1596, 0.3323, 0.3358, 0.6157, 0.329, 0.5211, 0.1596, 0.5211, 0.1732, 0.6157, 0.3738, 0.7687, 0.3548, 0.6922, 0.2112, 0.6922, 0.2492, 0.7687, 0.4311, 0.8573, 0.4025, 0.813, 0.3065, 0.813, 0.3637, 0.8573, 0.6747, 0.4265, 0.6679, 0.3323, 0.4984, 0.3323, 0.4984, 0.4265, 0.8911, 0.6157, 0.9075, 0.5211, 0.8373, 0.5211, 0.8237, 0.6157, 0.1976, 0.092, 0.2667, 0.05511, 0.227, 0.05511, 0.146, 0.092, 0.08778, 0.2382, 0.1363, 0.1897, 0.1517, 0.1651, 0.09223, 0.1651, 0.03847, 0.2382, 0.07696, 0.3323, 0.08786, 0.3412, 0.08941, 0.3323, 0.1058, 0.6157, 0.08941, 0.5211, 0.01924, 0.5211, 0.03847, 0.6157, 0.1976, 0.7688, 0.1517, 0.6923, 0.09223, 0.6923, 0.146, 0.7689, 0.3358, 0.8576, 0.2667, 0.8132, 0.227, 0.8134, 0.3079, 0.8578, 0.6611, 0.6157, 0.6679, 0.5211, 0.4984, 0.5211, 0.4984, 0.6157, 0.7993, 0.7688, 0.8452, 0.6923, 0.7857, 0.6922, 0.7477, 0.7687, 0.8509, 0.4265, 0.6747, 0.4265, 0.6679, 0.5211, 0.8373, 0.5211, 0.8373, 0.5211, 0.6679, 0.5211, 0.6611, 0.6157, 0.8237, 0.6157, 0.8237, 0.6157, 0.6611, 0.6157, 0.6421, 0.6922, 0.7857, 0.6922, 0.7857, 0.6922, 0.6421, 0.6922, 0.6231, 0.7687, 0.7477, 0.7687, 0.7477, 0.7687, 0.6231, 0.7687, 0.5944, 0.813, 0.6904, 0.813, 0.6904, 0.813, 0.5944, 0.813, 0.5658, 0.8573, 0.6332, 0.8573, 0.6231, 0.7687, 0.6421, 0.6922, 0.4984, 0.6922, 0.4984, 0.7687, 0.6611, 0.8576, 0.7302, 0.8132, 0.6904, 0.813, 0.6332, 0.8573, 0.4984, 0.8572, 0.4984, 0.8572, 0.5658, 0.8573, 0.689, 0.01822, 0.4984, 0.01822, 0.6611, 0.01822, 0.689, 0.01822, 0.6611, 0.01822, 0.7302, 0.05511, 0.7699, 0.05511, 0.7699, 0.05511, 0.7302, 0.05511, 0.7993, 0.092, 0.8509, 0.092, 0.8509, 0.092, 0.7993, 0.092, 0.8452, 0.1651, 0.9047, 0.1651, 0.9047, 0.1651, 0.8452, 0.1651, 0.8911, 0.2382, 0.9584, 0.2382, 0.5658, 0.8573, 0.5944, 0.813, 0.4984, 0.8129, 0.4984, 0.8572, 0.9584, 0.2382, 0.8911, 0.2382, 0.9075, 0.3323, 0.9777, 0.3323, 0.9777, 0.3323, 0.9075, 0.3323, 0.9239, 0.4265, 0.9969, 0.4265, 0.9969, 0.4265, 0.9239, 0.4265, 0.9075, 0.5211, 0.9777, 0.5211, 0.3738, 0.092, 0.4025, 0.05511, 0.3065, 0.05511, 0.2492, 0.092, 0.9777, 0.5211, 0.9075, 0.5211, 0.8911, 0.6157, 0.9584, 0.6157, 0.9584, 0.6157, 0.8911, 0.6157, 0.8452, 0.6923, 0.9047, 0.6923, 0.9047, 0.6923, 0.8452, 0.6923, 0.7993, 0.7688, 0.8509, 0.7689, 0.8509, 0.7689, 0.7993, 0.7688, 0.7302, 0.8132, 0.7699, 0.8134, 0.7699, 0.8134, 0.7302, 0.8132, 0.6611, 0.8576, 0.689, 0.8578, 0.6332, 0.8573, 0.4984, 0.8572, 0.6611, 0.8576, 0.1552, 0.3624, 0.2285, 0.3323, 0.1574, 0.3474, 0.4984, 0.3323, 0.395, 0.3323, 0.4318, 0.4265, 0.4984, 0.4265, 0.4984, 0.4265, 0.4318, 0.4265, 0.4369, 0.5211, 0.4984, 0.5211, 0.4984, 0.5211, 0.4369, 0.5211, 0.424, 0.6157, 0.4984, 0.6157, 0.4984, 0.6157, 0.424, 0.6157, 0.3813, 0.6922, 0.4984, 0.6922, 0.1985, 0.6667, 0.1364, 0.6668, 0.1517, 0.6923, 0.2112, 0.6922, 0.1596, 0.5211, 0.08941, 0.5211, 0.1058, 0.6157, 0.1732, 0.6157, 0.146, 0.4265, 0.073, 0.4265, 0.08941, 0.5211, 0.1596, 0.5211, 0.6231, 0.092, 0.5944, 0.05511, 0.4984, 0.05511, 0.4984, 0.092, 0.5355, 0.2382, 0.4984, 0.2197, 0.4984, 0.2382, 0.7993, 0.092, 0.7302, 0.05511, 0.6904, 0.05511, 0.7477, 0.092, 0.8911, 0.2382, 0.8452, 0.1651, 0.7857, 0.1651, 0.8237, 0.2382, 0.9239, 0.4265, 0.9075, 0.3323, 0.8373, 0.3323, 0.8509, 0.4265, 0.6611, 0.01822, 0.4984, 0.01822, 0.6332, 0.01822, 0.8452, 0.6923, 0.8911, 0.6157, 0.8237, 0.6157, 0.7857, 0.6922, 0.1552, 0.3624, 0.08631, 0.3501, 0.073, 0.4265, 0.146, 0.4265, 0.1664, 0.2852, 0.09762, 0.2852, 0.08941, 0.3323, 0.1596, 0.3323, 0.1846, 0.2162, 0.1211, 0.2139, 0.1058, 0.2382, 0.1732, 0.2382, 0.2492, 0.092, 0.1976, 0.092, 0.1517, 0.1651, 0.2112, 0.1651, 0.6421, 0.6922, 0.6611, 0.6157, 0.4984, 0.6157, 0.4984, 0.6922, 0.1985, 0.6667, 0.3485, 0.6667, 0.3358, 0.6157, 0.1732, 0.6157, 0.07431, 0.6668, 0.1364, 0.6668, 0.1058, 0.6157, 0.03847, 0.6157, 0.7302, 0.8132, 0.7993, 0.7688, 0.7477, 0.7687, 0.6904, 0.813, 0.3065, 0.05511, 0.2667, 0.05511, 0.1976, 0.092, 0.2492, 0.092, 0.3637, 0.01822, 0.3358, 0.01822, 0.2667, 0.05511, 0.3065, 0.05511, 0.3637, 0.01822, 0.4984, 0.01822, 0.3358, 0.01822, 0.2112, 0.6922, 0.1517, 0.6923, 0.1976, 0.7688, 0.2492, 0.7687, 0.2667, 0.8132, 0.1976, 0.7688, 0.146, 0.7689, 0.227, 0.8134, 0.4025, 0.813, 0.3738, 0.7687, 0.2492, 0.7687, 0.3065, 0.813, 0.2492, 0.7687, 0.1976, 0.7688, 0.2667, 0.8132, 0.3065, 0.813, 0.3065, 0.813, 0.2667, 0.8132, 0.3358, 0.8576, 0.3637, 0.8573, 0.3079, 0.8578, 0.4984, 0.8572, 0.3358, 0.8576, 0.4984, 0.6922, 0.3813, 0.6922, 0.4984, 0.7687, 0.3358, 0.01822, 0.4984, 0.01822, 0.3079, 0.01822, 0.4311, 0.01822, 0.4984, 0.01822, 0.3637, 0.01822, 0.4984, 0.01822, 0.5658, 0.01822, 0.6332, 0.01822, 0.4984, 0.01822, 0.4984, 0.01822, 0.4311, 0.01822, 0.4984, 0.01822, 0.4311, 0.01822, 0.4025, 0.05511, 0.4984, 0.05511, 0.3813, 0.6922, 0.3485, 0.6667, 0.3548, 0.6922, 0.3548, 0.6922, 0.3485, 0.6667, 0.1985, 0.6667, 0.2112, 0.6922, 0.1732, 0.6157, 0.1058, 0.6157, 0.1364, 0.6668, 0.1985, 0.6667, 0.1517, 0.6923, 0.1364, 0.6668, 0.07431, 0.6668, 0.09223, 0.6923, 0.3799, 0.6157, 0.4369, 0.5211, 0.383, 0.5211, 0.383, 0.5211, 0.4318, 0.4265, 0.377, 0.4265, 0.377, 0.4265, 0.395, 0.3323, 0.362, 0.3323, 0.6679, 0.3323, 0.6611, 0.2382, 0.5355, 0.2382, 0.4984, 0.3091, 0.4984, 0.3323, 0.6611, 0.2382, 0.6421, 0.1651, 0.4984, 0.1651, 0.5355, 0.2382, 0.362, 0.3323, 0.3296, 0.3237, 0.329, 0.3323, 0.2112, 0.1651, 0.1517, 0.1651, 0.1363, 0.1897, 0.1961, 0.1942, 0.09681, 0.2382, 0.1211, 0.2139, 0.1363, 0.1897, 0.08778, 0.2382, 0.08778, 0.2382, 0.08688, 0.2852, 0.09681, 0.2382, 0.3222, 0.4265, 0.329, 0.3323, 0.2285, 0.3323, 0.1552, 0.3624, 0.146, 0.4265, 0.1574, 0.3474, 0.08631, 0.3501, 0.1552, 0.3624, 0.073, 0.4265, 0.08631, 0.3501, 0.06451, 0.3323, 0.01924, 0.3323, 0.0, 0.4265, 0.2482, 0.2382, 0.333, 0.2767, 0.3358, 0.2382, 0.1961, 0.1942, 0.237, 0.2061, 0.3548, 0.1651, 0.2112, 0.1651, 0.1596, 0.3323, 0.08941, 0.3323, 0.08786, 0.3412, 0.3548, 0.1651, 0.3482, 0.1907, 0.242, 0.2203, 0.1961, 0.1942, 0.242, 0.2203, 0.237, 0.2061, 0.2482, 0.2382, 0.242, 0.2203, 0.1732, 0.2382, 0.194, 0.3323, 0.2303, 0.3239, 0.232, 0.3156, 0.4984, 0.1651, 0.3482, 0.1907, 0.4984, 0.2012, 0.5355, 0.2382, 0.4984, 0.1651, 0.4984, 0.2012, 0.4984, 0.2961, 0.5355, 0.2382, 0.4984, 0.2831, 0.4984, 0.2606, 0.3303, 0.3152, 0.4984, 0.2831, 0.232, 0.3156, 0.3296, 0.3237, 0.3303, 0.3152, 0.194, 0.3323, 0.232, 0.3156, 0.1596, 0.3323, 0.1732, 0.2382, 0.242, 0.2203, 0.1846, 0.2162, 0.1961, 0.1942, 0.1363, 0.1897, 0.1211, 0.2139, 0.1846, 0.2162, 0.1058, 0.2382, 0.1211, 0.2139, 0.09681, 0.2382, 0.08688, 0.2852, 0.1058, 0.2382, 0.09681, 0.2382, 0.06451, 0.3323, 0.08631, 0.3501, 0.08786, 0.3412, 0.07696, 0.3323, 0.1596, 0.3323, 0.08786, 0.3412, 0.1574, 0.3474, 0.4984, 0.2831, 0.3296, 0.3237, 0.4984, 0.2961, 0.2285, 0.3323, 0.3296, 0.3237, 0.2303, 0.3239, 0.2285, 0.3323, 0.2303, 0.3239, 0.194, 0.3323, 0.1574, 0.3474, 0.2285, 0.3323, 0.194, 0.3323, 0.4984, 0.3091, 0.5355, 0.2382, 0.4984, 0.2961, 0.4984, 0.2012, 0.3482, 0.1907, 0.342, 0.2144, 0.4984, 0.2197, 0.5355, 0.2382, 0.4984, 0.2012, 0.4984, 0.2197, 0.3358, 0.2382, 0.342, 0.2144, 0.2482, 0.2382, 0.4984, 0.2382, 0.3358, 0.2382, 0.333, 0.2767, 0.4984, 0.2606, 0.232, 0.3156, 0.333, 0.2767, 0.2401, 0.2769, 0.1596, 0.3323, 0.232, 0.3156, 0.2401, 0.2769, 0.1664, 0.2852, 0.1732, 0.2382, 0.1058, 0.2382, 0.09762, 0.2852, 0.1664, 0.2852, 0.08941, 0.3323, 0.08688, 0.2852, 0.07696, 0.3323, 0.07696, 0.3323, 0.08688, 0.2852, 0.06451, 0.3323, 0.06451, 0.3323, 0.08688, 0.2852, 0.08778, 0.2382, 0.3813, 0.6922, 0.3799, 0.6157, 0.3485, 0.6667, 0.3813, 0.6922, 0.424, 0.6157, 0.3799, 0.6157, 0.424, 0.6157, 0.4369, 0.5211, 0.3799, 0.6157, 0.4369, 0.5211, 0.4318, 0.4265, 0.383, 0.5211, 0.4318, 0.4265, 0.395, 0.3323, 0.377, 0.4265, 0.4984, 0.2961, 0.3296, 0.3237, 0.362, 0.3323, 0.4984, 0.3091, 0.4984, 0.2831, 0.3303, 0.3152, 0.3296, 0.3237, 0.2303, 0.3239, 0.3296, 0.3237, 0.232, 0.3156, 0.377, 0.4265, 0.362, 0.3323, 0.3222, 0.4265, 0.329, 0.3323, 0.3296, 0.3237, 0.2285, 0.3323, 0.1574, 0.3474, 0.08786, 0.3412, 0.08631, 0.3501, 0.342, 0.2144, 0.242, 0.2203, 0.2482, 0.2382, 0.242, 0.2203, 0.3548, 0.1651, 0.237, 0.2061, 0.08941, 0.3323, 0.09762, 0.2852, 0.08688, 0.2852, 0.08688, 0.2852, 0.09762, 0.2852, 0.1058, 0.2382, 0.232, 0.3156, 0.3303, 0.3152, 0.333, 0.2767, 0.4984, 0.2606, 0.333, 0.2767, 0.3303, 0.3152, 0.4984, 0.2831, 0.5355, 0.2382, 0.4984, 0.2606, 0.2401, 0.2769, 0.333, 0.2767, 0.2482, 0.2382, 0.1664, 0.2852, 0.2401, 0.2769, 0.2482, 0.2382, 0.4984, 0.2197, 0.342, 0.2144, 0.3358, 0.2382, 0.4984, 0.1651, 0.3548, 0.1651, 0.3482, 0.1907, 0.3482, 0.1907, 0.242, 0.2203, 0.342, 0.2144, 0.3482, 0.1907, 0.3548, 0.1651, 0.242, 0.2203, 0.1846, 0.2162, 0.242, 0.2203, 0.1961, 0.1942, 0.6231, 0.7687, 0.5944, 0.813, 0.4984, 0.8129, 0.4984, 0.7687, 0.4025, 0.05511, 0.4984, 0.05511, 0.4984, 0.092, 0.3738, 0.092, 0.4984, 0.8572, 0.4311, 0.8573, 0.4984, 0.8572, 0.4984, 0.8572, 0.6611, 0.8576, 0.689, 0.8578, 0.3738, 0.092, 0.4984, 0.092, 0.4984, 0.1651, 0.3548, 0.1651, 0.4984, 0.8572, 0.5658, 0.8573, 0.6332, 0.8573, 0.4984, 0.8572, 0.3358, 0.8576, 0.3637, 0.8573, 0.3358, 0.2382, 0.4984, 0.2197, 0.4984, 0.2382, 0.362, 0.3323, 0.4984, 0.3091, 0.4984, 0.3323, 0.395, 0.3323, 0.362, 0.3323, 0.3222, 0.4265, 0.329, 0.3323, 0.377, 0.4265, 0.383, 0.5211, 0.329, 0.5211, 0.3222, 0.4265, 0.383, 0.5211, 0.3799, 0.6157, 0.3358, 0.6157, 0.329, 0.5211, 0.073, 0.4265, 0.08941, 0.5211, 0.01924, 0.5211, 0.0, 0.4265, 0.3222, 0.4265, 0.329, 0.5211, 0.1596, 0.5211, 0.146, 0.4265, 0.6747, 0.4265, 0.6679, 0.5211, 0.4984, 0.5211, 0.4984, 0.4265, 0.9239, 0.4265, 0.9075, 0.5211, 0.8373, 0.5211, 0.8509, 0.4265, 0.3799, 0.6157, 0.3485, 0.6667, 0.3358, 0.6157, 0.2482, 0.2382, 0.1664, 0.2852, 0.1732, 0.2382, 0.08778, 0.2382, 0.06451, 0.3323, 0.01924, 0.3323, 0.03847, 0.2382, 0.3813, 0.6922, 0.4984, 0.7687, 0.3738, 0.7687, 0.3548, 0.6922, 0.3738, 0.7687, 0.4984, 0.7687, 0.4984, 0.8129, 0.4025, 0.813, 0.4025, 0.813, 0.4984, 0.8129, 0.4984, 0.8572, 0.4311, 0.8573, 0.4984, 0.8572, 0.3637, 0.8573, 0.4311, 0.8573, 0.8911, 0.2382, 0.9075, 0.3323, 0.8373, 0.3323, 0.8237, 0.2382, 0.5355, 0.2382, 0.4984, 0.2606, 0.4984, 0.2382, 0.7993, 0.092, 0.8452, 0.1651, 0.7857, 0.1651, 0.7477, 0.092, 0.6231, 0.092, 0.6421, 0.1651, 0.4984, 0.1651, 0.4984, 0.092, 0.3738, 0.092, 0.3548, 0.1651, 0.2112, 0.1651, 0.2492, 0.092, 0.5658, 0.01822, 0.4984, 0.01822, 0.4984, 0.01822, 0.1976, 0.092, 0.1517, 0.1651, 0.09223, 0.1651, 0.146, 0.092, 0.5658, 0.01822, 0.6332, 0.01822, 0.6904, 0.05511, 0.5944, 0.05511, 0.4311, 0.01822, 0.4025, 0.05511, 0.3065, 0.05511, 0.3637, 0.01822, 0.5944, 0.05511, 0.6904, 0.05511, 0.7477, 0.092, 0.6231, 0.092, 0.3358, 0.01822, 0.2667, 0.05511, 0.227, 0.05511, 0.3079, 0.01822, 0.6231, 0.092, 0.7477, 0.092, 0.7857, 0.1651, 0.6421, 0.1651, 0.6421, 0.1651, 0.7857, 0.1651, 0.8237, 0.2382, 0.6611, 0.2382, 0.6611, 0.2382, 0.8237, 0.2382, 0.8373, 0.3323, 0.6679, 0.3323, 0.6679, 0.3323, 0.8373, 0.3323, 0.8509, 0.4265, 0.6747, 0.4265, 0.6611, 0.01822, 0.7302, 0.05511, 0.6904, 0.05511, 0.6332, 0.01822, 0.5658, 0.01822, 0.5944, 0.05511, 0.4984, 0.05511, 0.4984, 0.01822, 0.194, 0.3323, 0.1574, 0.3474, 0.1596, 0.3323, 0.329, 0.5211, 0.3358, 0.6157, 0.1732, 0.6157, 0.1596, 0.5211, 0.3548, 0.6922, 0.3738, 0.7687, 0.2492, 0.7687, 0.2112, 0.6922, 0.4025, 0.813, 0.4311, 0.8573, 0.3637, 0.8573, 0.3065, 0.813, 0.6679, 0.3323, 0.6747, 0.4265, 0.4984, 0.4265, 0.4984, 0.3323, 0.9075, 0.5211, 0.8911, 0.6157, 0.8237, 0.6157, 0.8373, 0.5211, 0.2667, 0.05511, 0.1976, 0.092, 0.146, 0.092, 0.227, 0.05511, 0.1363, 0.1897, 0.08778, 0.2382, 0.03847, 0.2382, 0.09223, 0.1651, 0.1517, 0.1651, 0.08786, 0.3412, 0.07696, 0.3323, 0.08941, 0.3323, 0.08941, 0.5211, 0.1058, 0.6157, 0.03847, 0.6157, 0.01924, 0.5211, 0.1517, 0.6923, 0.1976, 0.7688, 0.146, 0.7689, 0.09223, 0.6923, 0.2667, 0.8132, 0.3358, 0.8576, 0.3079, 0.8578, 0.227, 0.8134, 0.6679, 0.5211, 0.6611, 0.6157, 0.4984, 0.6157, 0.4984, 0.5211, 0.8452, 0.6923, 0.7993, 0.7688, 0.7477, 0.7687, 0.7857, 0.6922, 0.6747, 0.4265, 0.8509, 0.4265, 0.8373, 0.5211, 0.6679, 0.5211, 0.6679, 0.5211, 0.8373, 0.5211, 0.8237, 0.6157, 0.6611, 0.6157, 0.6611, 0.6157, 0.8237, 0.6157, 0.7857, 0.6922, 0.6421, 0.6922, 0.6421, 0.6922, 0.7857, 0.6922, 0.7477, 0.7687, 0.6231, 0.7687, 0.6231, 0.7687, 0.7477, 0.7687, 0.6904, 0.813, 0.5944, 0.813, 0.5944, 0.813, 0.6904, 0.813, 0.6332, 0.8573, 0.5658, 0.8573, 0.6421, 0.6922, 0.6231, 0.7687, 0.4984, 0.7687, 0.4984, 0.6922, 0.7302, 0.8132, 0.6611, 0.8576, 0.6332, 0.8573, 0.6904, 0.813, 0.4984, 0.8572, 0.4984, 0.8572, 0.5658, 0.8573, 0.4984, 0.01822, 0.689, 0.01822, 0.6611, 0.01822, 0.6611, 0.01822, 0.689, 0.01822, 0.7699, 0.05511, 0.7302, 0.05511, 0.7302, 0.05511, 0.7699, 0.05511, 0.8509, 0.092, 0.7993, 0.092, 0.7993, 0.092, 0.8509, 0.092, 0.9047, 0.1651, 0.8452, 0.1651, 0.8452, 0.1651, 0.9047, 0.1651, 0.9584, 0.2382, 0.8911, 0.2382, 0.5944, 0.813, 0.5658, 0.8573, 0.4984, 0.8572, 0.4984, 0.8129, 0.8911, 0.2382, 0.9584, 0.2382, 0.9777, 0.3323, 0.9075, 0.3323, 0.9075, 0.3323, 0.9777, 0.3323, 0.9969, 0.4265, 0.9239, 0.4265, 0.9239, 0.4265, 0.9969, 0.4265, 0.9777, 0.5211, 0.9075, 0.5211, 0.4025, 0.05511, 0.3738, 0.092, 0.2492, 0.092, 0.3065, 0.05511, 0.9075, 0.5211, 0.9777, 0.5211, 0.9584, 0.6157, 0.8911, 0.6157, 0.8911, 0.6157, 0.9584, 0.6157, 0.9047, 0.6923, 0.8452, 0.6923, 0.8452, 0.6923, 0.9047, 0.6923, 0.8509, 0.7689, 0.7993, 0.7688, 0.7993, 0.7688, 0.8509, 0.7689, 0.7699, 0.8134, 0.7302, 0.8132, 0.7302, 0.8132, 0.7699, 0.8134, 0.689, 0.8578, 0.6611, 0.8576, 0.4984, 0.8572, 0.6332, 0.8573, 0.6611, 0.8576, 0.2285, 0.3323, 0.1552, 0.3624, 0.1574, 0.3474, 0.395, 0.3323, 0.4984, 0.3323, 0.4984, 0.4265, 0.4318, 0.4265, 0.4318, 0.4265, 0.4984, 0.4265, 0.4984, 0.5211, 0.4369, 0.5211, 0.4369, 0.5211, 0.4984, 0.5211, 0.4984, 0.6157, 0.424, 0.6157, 0.424, 0.6157, 0.4984, 0.6157, 0.4984, 0.6922, 0.3813, 0.6922, 0.1364, 0.6668, 0.1985, 0.6667, 0.2112, 0.6922, 0.1517, 0.6923, 0.08941, 0.5211, 0.1596, 0.5211, 0.1732, 0.6157, 0.1058, 0.6157, 0.073, 0.4265, 0.146, 0.4265, 0.1596, 0.5211, 0.08941, 0.5211, 0.5944, 0.05511, 0.6231, 0.092, 0.4984, 0.092, 0.4984, 0.05511, 0.4984, 0.2197, 0.5355, 0.2382, 0.4984, 0.2382, 0.7302, 0.05511, 0.7993, 0.092, 0.7477, 0.092, 0.6904, 0.05511, 0.8452, 0.1651, 0.8911, 0.2382, 0.8237, 0.2382, 0.7857, 0.1651, 0.9075, 0.3323, 0.9239, 0.4265, 0.8509, 0.4265, 0.8373, 0.3323, 0.4984, 0.01822, 0.6611, 0.01822, 0.6332, 0.01822, 0.8911, 0.6157, 0.8452, 0.6923, 0.7857, 0.6922, 0.8237, 0.6157, 0.08631, 0.3501, 0.1552, 0.3624, 0.146, 0.4265, 0.073, 0.4265, 0.09762, 0.2852, 0.1664, 0.2852, 0.1596, 0.3323, 0.08941, 0.3323, 0.1211, 0.2139, 0.1846, 0.2162, 0.1732, 0.2382, 0.1058, 0.2382, 0.1976, 0.092, 0.2492, 0.092, 0.2112, 0.1651, 0.1517, 0.1651, 0.6611, 0.6157, 0.6421, 0.6922, 0.4984, 0.6922, 0.4984, 0.6157, 0.3485, 0.6667, 0.1985, 0.6667, 0.1732, 0.6157, 0.3358, 0.6157, 0.1364, 0.6668, 0.07431, 0.6668, 0.03847, 0.6157, 0.1058, 0.6157, 0.7993, 0.7688, 0.7302, 0.8132, 0.6904, 0.813, 0.7477, 0.7687, 0.2667, 0.05511, 0.3065, 0.05511, 0.2492, 0.092, 0.1976, 0.092, 0.3358, 0.01822, 0.3637, 0.01822, 0.3065, 0.05511, 0.2667, 0.05511, 0.4984, 0.01822, 0.3637, 0.01822, 0.3358, 0.01822, 0.1517, 0.6923, 0.2112, 0.6922, 0.2492, 0.7687, 0.1976, 0.7688, 0.1976, 0.7688, 0.2667, 0.8132, 0.227, 0.8134, 0.146, 0.7689, 0.3738, 0.7687, 0.4025, 0.813, 0.3065, 0.813, 0.2492, 0.7687, 0.1976, 0.7688, 0.2492, 0.7687, 0.3065, 0.813, 0.2667, 0.8132, 0.2667, 0.8132, 0.3065, 0.813, 0.3637, 0.8573, 0.3358, 0.8576, 0.4984, 0.8572, 0.3079, 0.8578, 0.3358, 0.8576, 0.3813, 0.6922, 0.4984, 0.6922, 0.4984, 0.7687, 0.4984, 0.01822, 0.3358, 0.01822, 0.3079, 0.01822, 0.4984, 0.01822, 0.4311, 0.01822, 0.3637, 0.01822, 0.5658, 0.01822, 0.4984, 0.01822, 0.6332, 0.01822, 0.4984, 0.01822, 0.4984, 0.01822, 0.4311, 0.01822, 0.4311, 0.01822, 0.4984, 0.01822, 0.4984, 0.05511, 0.4025, 0.05511, 0.3485, 0.6667, 0.3813, 0.6922, 0.3548, 0.6922, 0.3485, 0.6667, 0.3548, 0.6922, 0.2112, 0.6922, 0.1985, 0.6667, 0.1058, 0.6157, 0.1732, 0.6157, 0.1985, 0.6667, 0.1364, 0.6668, 0.1364, 0.6668, 0.1517, 0.6923, 0.09223, 0.6923, 0.07431, 0.6668, 0.4369, 0.5211, 0.3799, 0.6157, 0.383, 0.5211, 0.4318, 0.4265, 0.383, 0.5211, 0.377, 0.4265, 0.395, 0.3323, 0.377, 0.4265, 0.362, 0.3323, 0.6611, 0.2382, 0.6679, 0.3323, 0.4984, 0.3323, 0.4984, 0.3091, 0.5355, 0.2382, 0.6421, 0.1651, 0.6611, 0.2382, 0.5355, 0.2382, 0.4984, 0.1651, 0.3296, 0.3237, 0.362, 0.3323, 0.329, 0.3323, 0.1517, 0.1651, 0.2112, 0.1651, 0.1961, 0.1942, 0.1363, 0.1897, 0.1211, 0.2139, 0.09681, 0.2382, 0.08778, 0.2382, 0.1363, 0.1897, 0.08688, 0.2852, 0.08778, 0.2382, 0.09681, 0.2382, 0.329, 0.3323, 0.3222, 0.4265, 0.146, 0.4265, 0.1552, 0.3624, 0.2285, 0.3323, 0.08631, 0.3501, 0.1574, 0.3474, 0.1552, 0.3624, 0.08631, 0.3501, 0.073, 0.4265, 0.0, 0.4265, 0.01924, 0.3323, 0.06451, 0.3323, 0.333, 0.2767, 0.2482, 0.2382, 0.3358, 0.2382, 0.237, 0.2061, 0.1961, 0.1942, 0.2112, 0.1651, 0.3548, 0.1651, 0.08941, 0.3323, 0.1596, 0.3323, 0.08786, 0.3412, 0.242, 0.2203, 0.1846, 0.2162, 0.1961, 0.1942, 0.242, 0.2203, 0.1961, 0.1942, 0.237, 0.2061, 0.242, 0.2203, 0.2482, 0.2382, 0.1732, 0.2382, 0.2303, 0.3239, 0.194, 0.3323, 0.232, 0.3156, 0.3482, 0.1907, 0.4984, 0.1651, 0.4984, 0.2012, 0.4984, 0.1651, 0.5355, 0.2382, 0.4984, 0.2012, 0.5355, 0.2382, 0.4984, 0.2961, 0.4984, 0.2831, 0.3303, 0.3152, 0.4984, 0.2606, 0.4984, 0.2831, 0.3296, 0.3237, 0.232, 0.3156, 0.3303, 0.3152, 0.232, 0.3156, 0.194, 0.3323, 0.1596, 0.3323, 0.242, 0.2203, 0.1732, 0.2382, 0.1846, 0.2162, 0.1363, 0.1897, 0.1961, 0.1942, 0.1846, 0.2162, 0.1211, 0.2139, 0.1211, 0.2139, 0.1058, 0.2382, 0.09681, 0.2382, 0.1058, 0.2382, 0.08688, 0.2852, 0.09681, 0.2382, 0.08631, 0.3501, 0.06451, 0.3323, 0.07696, 0.3323, 0.08786, 0.3412, 0.08786, 0.3412, 0.1596, 0.3323, 0.1574, 0.3474, 0.3296, 0.3237, 0.4984, 0.2831, 0.4984, 0.2961, 0.3296, 0.3237, 0.2285, 0.3323, 0.2303, 0.3239, 0.2303, 0.3239, 0.2285, 0.3323, 0.194, 0.3323, 0.2285, 0.3323, 0.1574, 0.3474, 0.194, 0.3323, 0.5355, 0.2382, 0.4984, 0.3091, 0.4984, 0.2961, 0.3482, 0.1907, 0.4984, 0.2012, 0.4984, 0.2197, 0.342, 0.2144, 0.4984, 0.2012, 0.5355, 0.2382, 0.4984, 0.2197, 0.342, 0.2144, 0.3358, 0.2382, 0.2482, 0.2382, 0.3358, 0.2382, 0.4984, 0.2382, 0.4984, 0.2606, 0.333, 0.2767, 0.333, 0.2767, 0.232, 0.3156, 0.2401, 0.2769, 0.232, 0.3156, 0.1596, 0.3323, 0.1664, 0.2852, 0.2401, 0.2769, 0.1058, 0.2382, 0.1732, 0.2382, 0.1664, 0.2852, 0.09762, 0.2852, 0.08688, 0.2852, 0.08941, 0.3323, 0.07696, 0.3323, 0.08688, 0.2852, 0.07696, 0.3323, 0.06451, 0.3323, 0.08688, 0.2852, 0.06451, 0.3323, 0.08778, 0.2382, 0.3799, 0.6157, 0.3813, 0.6922, 0.3485, 0.6667, 0.424, 0.6157, 0.3813, 0.6922, 0.3799, 0.6157, 0.4369, 0.5211, 0.424, 0.6157, 0.3799, 0.6157, 0.4318, 0.4265, 0.4369, 0.5211, 0.383, 0.5211, 0.395, 0.3323, 0.4318, 0.4265, 0.377, 0.4265, 0.3296, 0.3237, 0.4984, 0.2961, 0.4984, 0.3091, 0.362, 0.3323, 0.3303, 0.3152, 0.4984, 0.2831, 0.3296, 0.3237, 0.3296, 0.3237, 0.2303, 0.3239, 0.232, 0.3156, 0.362, 0.3323, 0.377, 0.4265, 0.3222, 0.4265, 0.3296, 0.3237, 0.329, 0.3323, 0.2285, 0.3323, 0.08786, 0.3412, 0.1574, 0.3474, 0.08631, 0.3501, 0.242, 0.2203, 0.342, 0.2144, 0.2482, 0.2382, 0.3548, 0.1651, 0.242, 0.2203, 0.237, 0.2061, 0.09762, 0.2852, 0.08941, 0.3323, 0.08688, 0.2852, 0.09762, 0.2852, 0.08688, 0.2852, 0.1058, 0.2382, 0.3303, 0.3152, 0.232, 0.3156, 0.333, 0.2767, 0.333, 0.2767, 0.4984, 0.2606, 0.3303, 0.3152, 0.5355, 0.2382, 0.4984, 0.2831, 0.4984, 0.2606, 0.333, 0.2767, 0.2401, 0.2769, 0.2482, 0.2382, 0.2401, 0.2769, 0.1664, 0.2852, 0.2482, 0.2382, 0.342, 0.2144, 0.4984, 0.2197, 0.3358, 0.2382, 0.3548, 0.1651, 0.4984, 0.1651, 0.3482, 0.1907, 0.242, 0.2203, 0.3482, 0.1907, 0.342, 0.2144, 0.3812, 0.9709, 0.3812, 0.9709, 0.3905, 0.9709, 0.3812, 0.9173, 0.3719, 0.9173, 0.3812, 0.9173, 0.3905, 0.9173, 0.3812, 0.9173, 0.3812, 0.9709, 0.3719, 0.9709, 0.3719, 0.9173, 0.3719, 0.9173, 0.3719, 0.9709, 0.3812, 0.9709, 0.3812, 0.9173, 0.3812, 0.9173, 0.3812, 0.9709, 0.3905, 0.9709, 0.3905, 0.9173, 0.3905, 0.9173, 0.3905, 0.9709, 0.3812, 0.9709, 0.3812, 0.9173, 0.3719, 0.9709, 0.3812, 0.9709, 0.3812, 0.9709, 0.3812, 0.9709, 0.3812, 0.9709, 0.3905, 0.9709, 0.3812, 0.9173, 0.3719, 0.9173, 0.3812, 0.9173, 0.3905, 0.9173, 0.3812, 0.9173, 0.3812, 0.9709, 0.3719, 0.9709, 0.3719, 0.9173, 0.3719, 0.9173, 0.3719, 0.9709, 0.3812, 0.9709, 0.3812, 0.9173, 0.3812, 0.9173, 0.3812, 0.9709, 0.3905, 0.9709, 0.3905, 0.9173, 0.3905, 0.9173, 0.3905, 0.9709, 0.3812, 0.9709, 0.3812, 0.9173, 0.3719, 0.9709, 0.3812, 0.9709, 0.3812, 0.9709, 0.3812, 0.9709, 0.3812, 0.9709, 0.3905, 0.9709, 0.3812, 0.9173, 0.3719, 0.9173, 0.3812, 0.9173, 0.3905, 0.9173, 0.3812, 0.9173, 0.3812, 0.9709, 0.3719, 0.9709, 0.3719, 0.9173, 0.3719, 0.9173, 0.3719, 0.9709, 0.3812, 0.9709, 0.3812, 0.9173, 0.3812, 0.9173, 0.3812, 0.9709, 0.3905, 0.9709, 0.3905, 0.9173, 0.3905, 0.9173, 0.3905, 0.9709, 0.3812, 0.9709, 0.3812, 0.9173, 0.3719, 0.9709, 0.3812, 0.9709, 0.3812, 0.9709, 0.3812, 0.9709, 0.3812, 0.9709, 0.3905, 0.9709, 0.3812, 0.9173, 0.3719, 0.9173, 0.3812, 0.9173, 0.3905, 0.9173, 0.3812, 0.9173, 0.3812, 0.9709, 0.3719, 0.9709, 0.3719, 0.9173, 0.3719, 0.9173, 0.3719, 0.9709, 0.3812, 0.9709, 0.3812, 0.9173, 0.3812, 0.9173, 0.3812, 0.9709, 0.3905, 0.9709, 0.3905, 0.9173, 0.3905, 0.9173, 0.3905, 0.9709, 0.3812, 0.9709, 0.3812, 0.9173, 0.3719, 0.9709, 0.3812, 0.9709, 0.3812, 0.9709, 0.9915, 0.8995, 0.9844, 0.8639, 0.9642, 0.8338, 0.9341, 0.8137, 0.8985, 0.8066, 0.8985, 0.9924, 0.9341, 0.9853, 0.9642, 0.9652, 0.9844, 0.9351, 0.9844, 0.8639, 0.9915, 0.8995, 0.9844, 0.9351, 0.9642, 0.9652, 0.9341, 0.9853, 0.8985, 0.9924, 0.8985, 0.8066, 0.9341, 0.8137, 0.9642, 0.8338, 0.9915, 0.8995, 0.9844, 0.8639, 0.9642, 0.8338, 0.9341, 0.8137, 0.8985, 0.8066, 0.8985, 0.9924, 0.9341, 0.9853, 0.9642, 0.9652, 0.9844, 0.9351, 0.9915, 0.8995, 0.9844, 0.8639, 0.9642, 0.8338, 0.9341, 0.8137, 0.8985, 0.8066, 0.863, 0.8137, 0.9341, 0.9853, 0.9642, 0.9652, 0.9844, 0.9351, 0.9844, 0.8639, 0.9915, 0.8995, 0.9844, 0.9351, 0.9642, 0.9652, 0.9341, 0.9853, 0.8985, 0.9924, 0.8985, 0.8066, 0.9341, 0.8137, 0.9642, 0.8338, 0.9844, 0.8639, 0.9915, 0.8995, 0.9844, 0.9351, 0.9642, 0.9652, 0.9341, 0.9853, 0.8985, 0.9924, 0.863, 0.9853, 0.9341, 0.8137, 0.9642, 0.8338, 0.9844, 0.8639, 0.9915, 0.8995, 0.9844, 0.9351, 0.9642, 0.9652, 0.9341, 0.9853, 0.8985, 0.9924, 0.863, 0.9853, 0.8329, 0.9652, 0.9642, 0.8338, 0.9915, 0.8995, 0.9844, 0.8639, 0.9642, 0.8338, 0.9341, 0.8137, 0.8985, 0.9924, 0.9341, 0.9853, 0.9642, 0.9652, 0.9844, 0.9351])
me_track9_pmd12_mesh_001.materials.append(mat_level4_balloon128)
me_track9_pmd12_mesh_001.use_remesh_preserve_volume = False
me_track9_pmd12_mesh_001.use_remesh_preserve_attributes = False
me_track9_pmd12_mesh_001.use_mirror_vertex_groups = False
me_track9_pmd12_mesh_001.update()

# ---- objects
ob_main = bpy.data.objects.new('main', me_track9_pmd12_mesh_001)

# ---- transforms, parenting, visibility, modifiers, constraints
ob_main.location = (0.0, 0.0, 0.0)
ob_main.lineart.crease_threshold = 0.0

# ---- collection membership
col_collection.objects.link(ob_main)

# ---- scene / render settings (as saved in the file)
scene.frame_start = 1; scene.frame_end = 250; scene.frame_set(1)
scene.render.engine = 'BLENDER_EEVEE_NEXT'
scene.cycles.sampling_pattern = 'TABULATED_SOBOL'
scene.cycles.use_light_tree = False
scene.view_settings.view_transform = 'Filmic'
bpy.context.view_layer.update()

# ---- added for rendering (the .blend has no active camera and no usable light): camera, sun
cam_auto = bpy.data.cameras.new('AutoCamera')
cam_auto.lens = 50.0
cam_auto.sensor_width = 36.0
cam_auto.clip_end = 4511.34
ob_auto_camera = bpy.data.objects.new('AutoCamera', cam_auto)
scene.collection.objects.link(ob_auto_camera)
ob_auto_camera.location = (257.059, -310.719, 299.541)
ob_auto_camera.rotation_euler = (1.09748, -7.21219e-08, 0.694738)
scene.camera = ob_auto_camera
light_auto_sun = bpy.data.lights.new('AutoSun', 'SUN')
light_auto_sun.energy = 3.0
light_auto_sun.angle = 0.0523599
ob_auto_sun = bpy.data.objects.new('AutoSun', light_auto_sun)
scene.collection.objects.link(ob_auto_sun)
ob_auto_sun.rotation_euler = (0.872665, 0.174533, 0.523599)
bpy.context.view_layer.update()
